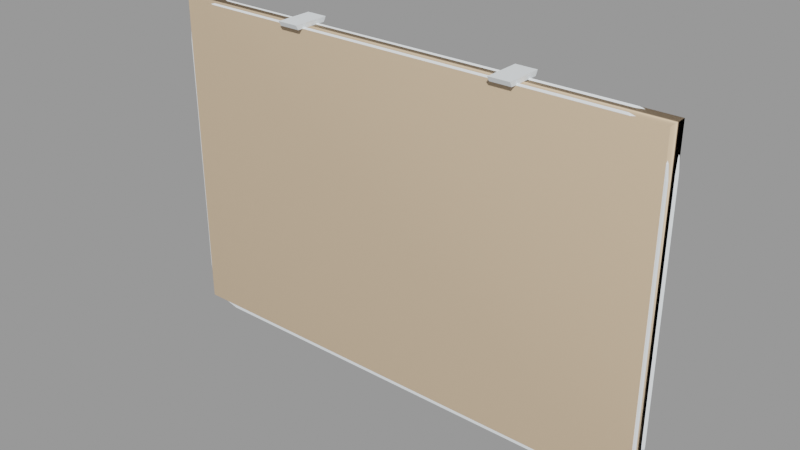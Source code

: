 # Source: door_grate002_bottom.blend  (saved by Blender 2.92.15; exported with 4.5.12 LTS)
import bpy
from mathutils import Matrix  # noqa: F401  (used for matrix-valued properties, if any)

bpy.ops.wm.read_factory_settings(use_empty=True)
scene = bpy.context.scene
scene.name = 'door_grate002_bottom.qc'

# ---- collections
col_door_grate002_bottom = bpy.data.collections.new('door_grate002_bottom'); scene.collection.children.link(col_door_grate002_bottom)

# ---- materials (node trees are filled in below, after node groups)
mat_door_grate001_metalgrate = bpy.data.materials.new('door_grate001_metalgrate')
mat_door_grate001_metalgrate.use_transparent_shadow = False
mat_door_grate001_metalgrate.diffuse_color = (0.4069, 0.5919, 0.9172, 1.0)
mat_door_grate001 = bpy.data.materials.new('door_grate001')
mat_door_grate001.use_transparent_shadow = False
mat_door_grate001.diffuse_color = (0.8971, 0.9487, 0.9789, 1.0)
mat_phy = bpy.data.materials.new('  phy')
mat_phy.use_transparent_shadow = False
mat_phy.diffuse_color = (0.9046, 0.6711, 0.4533, 1.0)

# ---- material node trees

# ---- meshes
me_door_grate002_bottom_reference = bpy.data.meshes.new('door_grate002_bottom_reference')
me_door_grate002_bottom_reference.from_pydata([(-56.92, 1.419, 34.78), (-56.86, 1.462, -35.73), (-52.16, 1.42, 31.64), (-52.1, 1.46, -32.59), (56.25, 1.438, -35.63), (51.49, 1.437, -32.5), (56.19, 1.395, 34.88), (51.43, 1.397, 31.73), (-56.89, -1.264, 10.37), (56.23, 1.252, 10.47), (56.22, -1.288, 10.47), (-56.89, 1.276, 10.38), (-24.76, -4.544, 40.39), (-24.75, 4.493, 40.39), (-29.86, -4.543, 40.39), (-29.86, 4.494, 40.39), (29.33, -4.558, 40.45), (24.23, -4.557, 40.44), (29.33, -3.923, 39.3), (24.23, -3.922, 39.3), (24.23, 4.48, 40.45), (29.33, 4.479, 40.45), (24.23, 3.846, 39.3), (29.34, 3.846, 39.31), (-29.86, -3.909, 39.24), (-29.85, 3.86, 39.25), (-24.76, -3.909, 39.25), (56.86, -2.065, -39.17), (59.35, -2.086, -36.35), (56.9, -2.511, -38.91), (59.23, -2.512, -36.2), (60.72, -2.079, -33.1), (60.51, -2.514, -33.14), (52.23, -2.0, -40.39), (52.58, -2.509, -40.08), (61.0, -2.062, -29.95), (60.79, -2.515, -30.14), (-57.37, -2.04, -39.27), (-57.41, -2.486, -39.0), (-59.87, -2.061, -36.45), (-59.74, -2.487, -36.3), (-52.74, -1.977, -40.48), (-53.09, -2.487, -40.17), (-61.24, -2.053, -33.21), (-61.03, -2.488, -33.25), (-61.53, -2.036, -30.05), (-61.31, -2.49, -30.25), (-57.44, -2.087, 38.32), (-59.93, -2.104, 35.5), (-57.48, -2.532, 38.05), (-59.81, -2.531, 35.35), (-61.3, -2.094, 32.25), (-61.09, -2.529, 32.29), (-52.81, -2.025, 39.53), (-53.16, -2.534, 39.23), (-61.37, -2.528, 29.29), (-61.58, -2.074, 29.09), (-61.34, -2.508, 11.62), (-61.55, -2.053, 11.64), (56.79, -2.111, 38.41), (56.83, -2.557, 38.15), (59.29, -2.129, 35.6), (59.16, -2.556, 35.45), (52.16, -2.047, 39.62), (52.51, -2.557, 39.32), (60.66, -2.12, 32.35), (60.45, -2.555, 32.39), (60.95, -2.099, 29.2), (60.73, -2.553, 29.39), (60.76, -2.533, 11.72), (60.98, -2.079, 11.74), (-56.86, -2.491, -30.24), (-56.86, 2.537, -30.24), (-56.89, -2.508, 11.63), (-56.89, 2.52, 11.63), (-56.92, 2.499, 29.3), (-56.92, -2.528, 29.29), (56.77, 2.02, -39.11), (56.84, 2.517, -38.82), (59.27, 2.044, -36.29), (59.15, 2.515, -36.13), (60.63, 2.031, -33.05), (60.41, 2.514, -33.11), (52.12, 1.937, -40.3), (52.58, 2.518, -39.98), (60.91, 2.006, -29.89), (60.68, 2.512, -30.14), (-57.28, 2.045, -39.2), (-59.78, 2.069, -36.39), (-57.36, 2.541, -38.91), (-59.66, 2.54, -36.23), (-53.09, 2.541, -40.07), (-52.63, 1.96, -40.39), (-61.15, 2.057, -33.15), (-60.92, 2.539, -33.21), (-61.43, 2.031, -29.99), (-61.2, 2.538, -30.24), (-57.35, 1.999, 38.26), (-57.42, 2.495, 37.97), (-59.85, 2.025, 35.44), (-59.72, 2.497, 35.28), (-61.21, 2.016, 32.2), (-60.98, 2.499, 32.26), (-52.7, 1.913, 39.45), (-53.16, 2.494, 39.13), (-61.26, 2.5, 29.29), (-61.23, 2.52, 11.63), (-61.49, 1.993, 29.04), (-61.45, 2.013, 11.64), (-60.96, -1.291, 28.76), (-60.66, -1.293, 31.88), (-59.3, -1.295, 35.09), (-56.84, -1.296, 37.9), (-52.29, -1.298, 39.14), (51.64, -1.32, 39.23), (56.2, -1.32, 38.0), (58.66, -1.319, 35.19), (60.02, -1.318, 31.98), (60.33, -1.317, 28.86), (56.7, 1.974, 38.35), (59.2, 2.0, 35.54), (56.78, 2.471, 38.06), (59.08, 2.472, 35.38), (52.52, 2.471, 39.22), (52.05, 1.89, 39.54), (60.57, 1.991, 32.3), (60.35, 2.473, 32.36), (60.85, 1.968, 29.14), (60.63, 2.475, 29.39), (60.66, 2.495, 11.73), (60.88, 1.987, 11.74), (-24.75, 3.859, 39.25), (55.92, -2.513, -33.59), (55.92, 2.515, -33.59), (54.61, -2.512, -35.04), (54.61, 2.516, -35.04), (56.25, -2.514, -31.91), (56.25, 2.514, -31.9), (52.58, -2.512, -35.64), (52.58, 2.516, -35.63), (56.34, -2.515, -30.15), (56.34, 2.513, -30.15), (-53.1, -2.489, -35.73), (-53.1, 2.539, -35.73), (-56.44, -2.489, -33.69), (-55.13, -2.489, -35.14), (-56.44, 2.539, -33.68), (-55.13, 2.539, -35.14), (-56.77, -2.49, -32.0), (-56.77, 2.538, -32.0), (60.36, -1.297, 11.76), (60.38, -1.279, -29.61), (60.02, 1.389, 31.98), (60.33, 1.39, 28.86), (58.66, 1.388, 35.19), (56.2, 1.387, 38.0), (51.64, 1.387, 39.23), (-52.29, 1.41, 39.14), (-56.84, 1.411, 37.9), (-59.3, 1.413, 35.09), (-60.66, 1.414, 31.88), (-60.96, 1.416, 28.76), (56.28, -2.553, 29.39), (56.28, 2.475, 29.39), (56.31, -2.532, 11.72), (56.31, 2.495, 11.72), (-56.5, -2.53, 32.74), (-56.5, 2.498, 32.74), (-55.19, -2.531, 34.19), (-55.19, 2.497, 34.19), (-56.83, -2.529, 31.05), (-56.83, 2.499, 31.05), (-53.16, -2.532, 34.78), (-53.16, 2.496, 34.78), (52.52, 2.473, 34.88), (52.52, -2.554, 34.87), (-60.93, -1.271, 11.66), (-60.91, -1.254, -29.71), (55.86, -2.554, 32.83), (54.55, -2.555, 34.28), (55.86, 2.474, 32.83), (54.55, 2.473, 34.29), (56.19, -2.553, 31.15), (56.19, 2.474, 31.15), (56.24, -1.277, -15.41), (-56.87, -1.253, -15.5), (56.24, -1.276, -17.95), (-56.87, -1.252, -18.04), (56.24, 1.263, -15.41), (56.24, 1.264, -17.95), (-56.87, 1.287, -15.5), (-56.87, 1.288, -18.04), (56.22, -1.289, 13.01), (-56.89, -1.265, 12.91), (56.22, 1.251, 13.01), (-56.89, 1.275, 12.92), (-60.93, 1.436, 11.66), (-60.91, 1.453, -29.71), (60.38, 1.428, -29.61), (60.36, 1.41, 11.76), (-60.6, 1.455, -32.83), (-59.24, 1.456, -36.04), (-56.77, 1.457, -38.85), (-52.22, 1.457, -40.08), (51.71, 1.434, -39.99), (56.26, 1.433, -38.75), (58.72, 1.431, -35.94), (60.08, 1.429, -32.73), (-60.6, -1.253, -32.83), (-59.24, -1.251, -36.04), (-56.77, -1.25, -38.85), (-52.22, -1.251, -40.08), (51.71, -1.273, -39.99), (56.26, -1.274, -38.75), (58.72, -1.276, -35.95), (60.08, -1.278, -32.73)], [], [(0, 1, 2), (1, 3, 2), (1, 4, 3), (4, 5, 3), (4, 6, 5), (6, 7, 5), (6, 0, 7), (0, 2, 7), (2, 3, 7), (7, 3, 5), (8, 9, 10), (11, 9, 8), (12, 13, 14), (13, 15, 14), (16, 17, 18), (17, 19, 18), (20, 21, 22), (21, 23, 22), (16, 21, 17), (21, 20, 17), (21, 16, 23), (18, 23, 16), (19, 22, 18), (22, 23, 18), (17, 20, 19), (20, 22, 19), (14, 15, 24), (15, 25, 24), (12, 14, 26), (14, 24, 26), (27, 28, 29), (29, 28, 30), (31, 32, 28), (32, 30, 28), (33, 27, 34), (34, 27, 29), (35, 36, 31), (36, 32, 31), (37, 38, 39), (38, 40, 39), (41, 42, 37), (42, 38, 37), (42, 41, 34), (41, 33, 34), (43, 39, 44), (44, 39, 40), (45, 43, 46), (46, 43, 44), (47, 48, 49), (49, 48, 50), (51, 52, 48), (52, 50, 48), (53, 47, 54), (54, 47, 49), (55, 56, 57), (56, 58, 57), (57, 58, 45), (46, 57, 45), (56, 55, 51), (55, 52, 51), (59, 60, 61), (60, 62, 61), (63, 64, 59), (64, 60, 59), (64, 63, 54), (63, 53, 54), (65, 61, 66), (66, 61, 62), (67, 65, 68), (68, 65, 66), (68, 69, 67), (67, 69, 70), (70, 69, 35), (36, 35, 69), (71, 72, 73), (72, 74, 73), (74, 75, 73), (73, 75, 76), (77, 78, 79), (78, 80, 79), (81, 79, 82), (82, 79, 80), (83, 84, 77), (84, 78, 77), (85, 81, 86), (86, 81, 82), (87, 88, 89), (89, 88, 90), (91, 84, 92), (92, 84, 83), (92, 87, 91), (91, 87, 89), (93, 94, 88), (94, 90, 88), (95, 96, 93), (96, 94, 93), (97, 98, 99), (98, 100, 99), (101, 99, 102), (102, 99, 100), (103, 104, 97), (104, 98, 97), (105, 106, 107), (107, 106, 108), (108, 106, 95), (96, 95, 106), (109, 56, 110), (51, 110, 56), (110, 51, 111), (48, 111, 51), (48, 47, 111), (111, 47, 112), (47, 53, 112), (112, 53, 113), (53, 63, 113), (63, 114, 113), (115, 114, 63), (59, 115, 63), (116, 115, 59), (61, 116, 59), (61, 65, 116), (117, 116, 65), (65, 67, 117), (118, 117, 67), (107, 101, 105), (105, 101, 102), (119, 120, 121), (121, 120, 122), (123, 104, 124), (124, 104, 103), (124, 119, 123), (123, 119, 121), (125, 126, 120), (126, 122, 120), (127, 128, 125), (128, 126, 125), (128, 127, 129), (127, 130, 129), (129, 130, 85), (86, 129, 85), (13, 12, 131), (26, 131, 12), (24, 25, 26), (25, 131, 26), (15, 13, 25), (13, 131, 25), (132, 133, 134), (133, 135, 134), (136, 137, 132), (137, 133, 132), (134, 135, 138), (135, 139, 138), (140, 141, 136), (141, 137, 136), (138, 139, 142), (139, 143, 142), (144, 145, 146), (145, 147, 146), (148, 144, 149), (144, 146, 149), (145, 142, 147), (142, 143, 147), (71, 148, 72), (148, 149, 72), (67, 70, 118), (70, 150, 118), (70, 151, 150), (35, 151, 70), (127, 152, 153), (125, 152, 127), (125, 154, 152), (120, 154, 125), (120, 119, 154), (119, 155, 154), (119, 124, 155), (124, 156, 155), (124, 103, 156), (157, 156, 103), (103, 158, 157), (97, 158, 103), (97, 159, 158), (99, 159, 97), (99, 101, 159), (101, 160, 159), (101, 107, 160), (107, 161, 160), (162, 163, 164), (163, 165, 164), (165, 141, 164), (164, 141, 140), (166, 167, 168), (167, 169, 168), (170, 171, 166), (171, 167, 166), (168, 169, 172), (169, 173, 172), (76, 75, 170), (75, 171, 170), (173, 174, 172), (172, 174, 175), (56, 109, 58), (58, 109, 176), (58, 176, 177), (45, 58, 177), (178, 179, 180), (179, 181, 180), (182, 178, 183), (178, 180, 183), (179, 175, 181), (175, 174, 181), (162, 182, 163), (182, 183, 163), (184, 185, 186), (185, 187, 186), (188, 189, 190), (190, 189, 191), (184, 188, 185), (188, 190, 185), (191, 189, 187), (187, 189, 186), (192, 193, 10), (193, 8, 10), (194, 9, 195), (195, 9, 11), (192, 194, 193), (194, 195, 193), (109, 161, 176), (176, 161, 196), (176, 196, 197), (177, 176, 197), (151, 198, 150), (150, 198, 199), (150, 199, 153), (118, 150, 153), (107, 108, 161), (196, 161, 108), (197, 196, 108), (95, 197, 108), (161, 109, 160), (109, 110, 160), (160, 110, 159), (110, 111, 159), (159, 111, 158), (111, 112, 158), (158, 112, 157), (112, 113, 157), (113, 156, 157), (114, 156, 113), (156, 114, 115), (155, 156, 115), (155, 115, 116), (154, 155, 116), (154, 116, 117), (152, 154, 117), (152, 117, 118), (153, 152, 118), (85, 130, 198), (199, 198, 130), (153, 199, 130), (127, 153, 130), (95, 200, 197), (93, 200, 95), (93, 201, 200), (88, 201, 93), (88, 87, 201), (87, 202, 201), (87, 92, 202), (92, 203, 202), (92, 83, 203), (204, 203, 83), (83, 205, 204), (77, 205, 83), (77, 206, 205), (79, 206, 77), (79, 81, 206), (81, 207, 206), (81, 85, 207), (85, 198, 207), (197, 200, 177), (200, 208, 177), (200, 201, 208), (201, 209, 208), (201, 202, 209), (202, 210, 209), (202, 203, 210), (203, 211, 210), (211, 203, 204), (212, 211, 204), (213, 212, 204), (205, 213, 204), (214, 213, 205), (206, 214, 205), (207, 214, 206), (215, 214, 207), (151, 215, 207), (198, 151, 207), (82, 137, 86), (141, 86, 137), (86, 141, 165), (129, 86, 165), (128, 129, 165), (163, 128, 165), (163, 183, 128), (126, 128, 183), (183, 180, 126), (122, 126, 180), (180, 181, 122), (121, 122, 181), (181, 174, 121), (123, 121, 174), (123, 174, 104), (104, 174, 173), (169, 104, 173), (98, 104, 169), (98, 169, 100), (167, 100, 169), (100, 167, 102), (171, 102, 167), (102, 171, 105), (75, 105, 171), (105, 75, 106), (106, 75, 74), (72, 106, 74), (96, 106, 72), (72, 149, 96), (94, 96, 149), (149, 146, 94), (90, 94, 146), (146, 147, 90), (89, 90, 147), (147, 143, 89), (91, 89, 143), (91, 143, 84), (84, 143, 139), (135, 84, 139), (78, 84, 135), (78, 135, 80), (133, 80, 135), (80, 133, 82), (137, 82, 133), (177, 208, 45), (43, 45, 208), (208, 209, 43), (39, 43, 209), (39, 209, 37), (209, 210, 37), (37, 210, 41), (210, 211, 41), (41, 211, 212), (33, 41, 212), (213, 33, 212), (27, 33, 213), (214, 27, 213), (28, 27, 214), (28, 214, 31), (215, 31, 214), (31, 215, 35), (151, 35, 215), (57, 71, 73), (46, 71, 57), (46, 148, 71), (44, 148, 46), (44, 144, 148), (40, 144, 44), (40, 145, 144), (38, 145, 40), (38, 42, 145), (42, 142, 145), (42, 34, 142), (142, 34, 138), (34, 29, 138), (29, 134, 138), (29, 30, 134), (30, 132, 134), (30, 32, 132), (32, 136, 132), (32, 36, 136), (36, 140, 136), (140, 36, 164), (36, 69, 164), (69, 68, 164), (68, 162, 164), (68, 182, 162), (66, 182, 68), (66, 178, 182), (62, 178, 66), (62, 179, 178), (60, 179, 62), (60, 64, 179), (64, 175, 179), (64, 54, 175), (175, 54, 172), (54, 49, 172), (49, 168, 172), (49, 50, 168), (50, 166, 168), (50, 52, 166), (52, 170, 166), (52, 55, 170), (55, 76, 170), (55, 57, 76), (76, 57, 73)])
me_door_grate002_bottom_reference.polygons.foreach_set('use_smooth', [True] * 402)
me_door_grate002_bottom_reference.polygons.foreach_set('material_index', [0, 0, 0, 0, 0, 0, 0, 0, 0, 0, 1, 1, 1, 1, 1, 1, 1, 1, 1, 1, 1, 1, 1, 1, 1, 1, 1, 1, 1, 1, 1, 1, 1, 1, 1, 1, 1, 1, 1, 1, 1, 1, 1, 1, 1, 1, 1, 1, 1, 1, 1, 1, 1, 1, 1, 1, 1, 1, 1, 1, 1, 1, 1, 1, 1, 1, 1, 1, 1, 1, 1, 1, 1, 1, 1, 1, 1, 1, 1, 1, 1, 1, 1, 1, 1, 1, 1, 1, 1, 1, 1, 1, 1, 1, 1, 1, 1, 1, 1, 1, 1, 1, 1, 1, 1, 1, 1, 1, 1, 1, 1, 1, 1, 1, 1, 1, 1, 1, 1, 1, 1, 1, 1, 1, 1, 1, 1, 1, 1, 1, 1, 1, 1, 1, 1, 1, 1, 1, 1, 1, 1, 1, 1, 1, 1, 1, 1, 1, 1, 1, 1, 1, 1, 1, 1, 1, 1, 1, 1, 1, 1, 1, 1, 1, 1, 1, 1, 1, 1, 1, 1, 1, 1, 1, 1, 1, 1, 1, 1, 1, 1, 1, 1, 1, 1, 1, 1, 1, 1, 1, 1, 1, 1, 1, 1, 1, 1, 1, 1, 1, 1, 1, 1, 1, 1, 1, 1, 1, 1, 1, 1, 1, 1, 1, 1, 1, 1, 1, 1, 1, 1, 1, 1, 1, 1, 1, 1, 1, 1, 1, 1, 1, 1, 1, 1, 1, 1, 1, 1, 1, 1, 1, 1, 1, 1, 1, 1, 1, 1, 1, 1, 1, 1, 1, 1, 1, 1, 1, 1, 1, 1, 1, 1, 1, 1, 1, 1, 1, 1, 1, 1, 1, 1, 1, 1, 1, 1, 1, 1, 1, 1, 1, 1, 1, 1, 1, 1, 1, 1, 1, 1, 1, 1, 1, 1, 1, 1, 1, 1, 1, 1, 1, 1, 1, 1, 1, 1, 1, 1, 1, 1, 1, 1, 1, 1, 1, 1, 1, 1, 1, 1, 1, 1, 1, 1, 1, 1, 1, 1, 1, 1, 1, 1, 1, 1, 1, 1, 1, 1, 1, 1, 1, 1, 1, 1, 1, 1, 1, 1, 1, 1, 1, 1, 1, 1, 1, 1, 1, 1, 1, 1, 1, 1, 1, 1, 1, 1, 1, 1, 1, 1, 1, 1, 1, 1, 1, 1, 1, 1, 1, 1, 1, 1, 1, 1, 1, 1, 1, 1, 1, 1, 1, 1, 1, 1, 1, 1, 1, 1, 1, 1, 1])
_k = set([(8, 10), (9, 11), (9, 195), (12, 13), (12, 14), (12, 26), (13, 15), (13, 131), (14, 15), (14, 24), (15, 25), (16, 17), (16, 18), (16, 21), (17, 19), (17, 20), (18, 19), (18, 23), (19, 22), (20, 21), (20, 22), (21, 23), (22, 23), (24, 25), (24, 26), (25, 131), (26, 131), (27, 28), (27, 29), (27, 33), (28, 30), (28, 31), (29, 30), (29, 34), (30, 32), (31, 32), (31, 35), (32, 36), (33, 34), (33, 41), (34, 42), (35, 36), (35, 70), (36, 69), (37, 38), (37, 39), (37, 41), (38, 40), (38, 42), (39, 40), (39, 43), (40, 44), (41, 42), (43, 44), (43, 45), (44, 46), (45, 46), (45, 58), (46, 57), (47, 48), (47, 49), (47, 53), (48, 50), (48, 51), (49, 50), (49, 54), (50, 52), (51, 52), (51, 56), (52, 55), (53, 54), (53, 63), (54, 64), (55, 56), (55, 57), (56, 58), (59, 60), (59, 61), (59, 63), (60, 62), (60, 64), (61, 62), (61, 65), (62, 66), (63, 64), (65, 66), (65, 67), (66, 68), (67, 68), (67, 70), (68, 69), (71, 72), (71, 73), (71, 148), (72, 74), (72, 149), (73, 76), (74, 75), (75, 171), (76, 170), (77, 78), (77, 79), (77, 83), (78, 80), (78, 84), (79, 80), (79, 81), (80, 82), (81, 82), (81, 85), (82, 86), (83, 84), (83, 92), (84, 91), (85, 86), (85, 130), (86, 129), (87, 88), (87, 89), (87, 92), (88, 90), (88, 93), (89, 90), (89, 91), (90, 94), (91, 92), (93, 94), (93, 95), (94, 96), (95, 96), (95, 108), (96, 106), (97, 98), (97, 99), (97, 103), (98, 100), (98, 104), (99, 100), (99, 101), (100, 102), (101, 102), (101, 107), (102, 105), (103, 104), (103, 124), (104, 123), (105, 106), (105, 107), (107, 108), (109, 110), (109, 176), (110, 111), (111, 112), (112, 113), (113, 114), (114, 115), (115, 116), (116, 117), (117, 118), (118, 150), (119, 120), (119, 121), (119, 124), (120, 122), (120, 125), (121, 122), (121, 123), (122, 126), (123, 124), (125, 126), (125, 127), (126, 128), (127, 128), (127, 130), (128, 129), (132, 133), (132, 134), (132, 136), (133, 135), (133, 137), (134, 135), (134, 138), (135, 139), (136, 137), (136, 140), (137, 141), (138, 139), (138, 142), (139, 143), (140, 164), (141, 165), (142, 143), (142, 145), (143, 147), (144, 145), (144, 146), (144, 148), (145, 147), (146, 147), (146, 149), (148, 149), (150, 151), (151, 215), (152, 153), (152, 154), (153, 199), (154, 155), (155, 156), (156, 157), (157, 158), (158, 159), (159, 160), (160, 161), (161, 196), (162, 163), (162, 164), (162, 182), (163, 165), (163, 183), (166, 167), (166, 168), (166, 170), (167, 169), (167, 171), (168, 169), (168, 172), (169, 173), (170, 171), (172, 173), (172, 175), (173, 174), (174, 175), (174, 181), (175, 179), (176, 177), (177, 208), (178, 179), (178, 180), (178, 182), (179, 181), (180, 181), (180, 183), (182, 183), (184, 185), (185, 188), (186, 187), (188, 190), (189, 190), (189, 191), (192, 193), (193, 194), (194, 195), (196, 197), (197, 200), (198, 199), (198, 207), (200, 201), (201, 202), (202, 203), (203, 204), (204, 205), (205, 206), (206, 207), (208, 209), (209, 210), (210, 211), (211, 212), (212, 213), (213, 214), (214, 215)])
me_door_grate002_bottom_reference.attributes.new('sharp_edge', 'BOOLEAN', 'EDGE').data.foreach_set('value', [ (min(e.vertices), max(e.vertices)) in _k for e in me_door_grate002_bottom_reference.edges])
_uv = me_door_grate002_bottom_reference.uv_layers.new(name='UVMap')
_uv.uv.foreach_set('vector', [-1.29, 1.68, -1.29, -0.6805, -1.17, 1.599, -1.29, -0.6805, -1.17, -0.599, -1.17, 1.599, -1.29, -0.6805, 2.29, -0.6805, -1.17, -0.599, 2.29, -0.6805, 2.17, -0.599, -1.17, -0.599, 2.29, -0.6805, 2.29, 1.68, 2.17, -0.599, 2.29, 1.68, 2.17, 1.599, 2.17, -0.599, 2.29, 1.68, -1.29, 1.68, 2.17, 1.599, -1.29, 1.68, -1.17, 1.599, 2.17, 1.599, -1.17, 1.599, -1.17, -0.599, 2.17, 1.599, 2.17, 1.599, -1.17, -0.599, 2.17, -0.599, 0.8588, 0.5566, 0.1208, 0.5973, 0.1208, 0.5566, 0.8588, 0.5973, 0.1208, 0.5973, 0.8588, 0.5566, 0.7899, 0.6995, 0.8158, 0.6995, 0.7899, 0.7102, 0.8158, 0.6995, 0.8158, 0.7102, 0.7899, 0.7102, 0.6825, 0.6674, 0.7083, 0.6674, 0.6825, 0.6781, 0.7083, 0.6674, 0.7083, 0.6781, 0.6825, 0.6781, 0.7342, 0.6674, 0.7601, 0.6674, 0.7342, 0.6781, 0.7601, 0.6674, 0.7601, 0.6781, 0.7342, 0.6781, 0.7083, 0.6995, 0.7342, 0.6995, 0.7083, 0.7102, 0.7342, 0.6995, 0.7342, 0.7102, 0.7083, 0.7102, 0.7342, 0.6995, 0.7083, 0.6995, 0.7342, 0.6888, 0.7083, 0.6888, 0.7342, 0.6888, 0.7083, 0.6995, 0.7083, 0.6781, 0.7342, 0.6781, 0.7083, 0.6888, 0.7342, 0.6781, 0.7342, 0.6888, 0.7083, 0.6888, 0.7083, 0.6674, 0.7342, 0.6674, 0.7083, 0.6781, 0.7342, 0.6674, 0.7342, 0.6781, 0.7083, 0.6781, 0.7899, 0.6674, 0.8158, 0.6674, 0.7899, 0.6781, 0.8158, 0.6674, 0.8158, 0.6781, 0.7899, 0.6781, 0.7641, 0.6674, 0.7899, 0.6674, 0.7641, 0.6781, 0.7899, 0.6674, 0.7899, 0.6781, 0.7641, 0.6781, 0.04513, 0.9782, 0.02925, 0.9602, 0.04487, 0.9765, 0.04487, 0.9765, 0.02925, 0.9602, 0.03005, 0.9593, 0.02056, 0.9396, 0.02191, 0.9399, 0.02925, 0.9602, 0.02191, 0.9399, 0.03005, 0.9593, 0.02925, 0.9602, 0.07457, 0.9859, 0.04513, 0.9782, 0.07229, 0.9839, 0.07229, 0.9839, 0.04513, 0.9782, 0.04487, 0.9765, 0.01872, 0.9195, 0.02012, 0.9208, 0.02056, 0.9396, 0.02012, 0.9208, 0.02191, 0.9399, 0.02056, 0.9396, 0.9549, 0.9782, 0.9551, 0.9765, 0.9708, 0.9602, 0.9551, 0.9765, 0.97, 0.9593, 0.9708, 0.9602, 0.9254, 0.9859, 0.9277, 0.9839, 0.9549, 0.9782, 0.9277, 0.9839, 0.9551, 0.9765, 0.9549, 0.9782, 0.9277, 0.9839, 0.9254, 0.9859, 0.07229, 0.9839, 0.9254, 0.9859, 0.07457, 0.9859, 0.07229, 0.9839, 0.9794, 0.9396, 0.9708, 0.9602, 0.9781, 0.9399, 0.9781, 0.9399, 0.9708, 0.9602, 0.97, 0.9593, 0.9813, 0.9195, 0.9794, 0.9396, 0.9799, 0.9208, 0.9799, 0.9208, 0.9794, 0.9396, 0.9781, 0.9399, 0.9549, 0.3379, 0.9708, 0.3559, 0.9551, 0.3396, 0.9551, 0.3396, 0.9708, 0.3559, 0.97, 0.3568, 0.9794, 0.3765, 0.9781, 0.3762, 0.9708, 0.3559, 0.9781, 0.3762, 0.97, 0.3568, 0.9708, 0.3559, 0.9254, 0.3302, 0.9549, 0.3379, 0.9277, 0.3321, 0.9277, 0.3321, 0.9549, 0.3379, 0.9551, 0.3396, 0.9799, 0.3953, 0.9813, 0.3965, 0.9799, 0.6757, 0.9813, 0.3965, 0.9813, 0.6756, 0.9799, 0.6757, 0.9799, 0.6757, 0.9813, 0.6756, 0.9813, 0.9195, 0.9799, 0.9208, 0.9799, 0.6757, 0.9813, 0.9195, 0.9813, 0.3965, 0.9799, 0.3953, 0.9794, 0.3765, 0.9799, 0.3953, 0.9781, 0.3762, 0.9794, 0.3765, 0.04513, 0.3379, 0.04487, 0.3396, 0.02925, 0.3559, 0.04487, 0.3396, 0.03005, 0.3568, 0.02925, 0.3559, 0.07457, 0.3302, 0.07229, 0.3321, 0.04513, 0.3379, 0.07229, 0.3321, 0.04487, 0.3396, 0.04513, 0.3379, 0.07229, 0.3321, 0.07457, 0.3302, 0.9277, 0.3321, 0.07457, 0.3302, 0.9254, 0.3302, 0.9277, 0.3321, 0.02056, 0.3765, 0.02925, 0.3559, 0.02191, 0.3762, 0.02191, 0.3762, 0.02925, 0.3559, 0.03005, 0.3568, 0.01872, 0.3965, 0.02056, 0.3765, 0.02012, 0.3953, 0.02012, 0.3953, 0.02056, 0.3765, 0.02191, 0.3762, 0.02012, 0.3953, 0.02012, 0.6757, 0.01872, 0.3965, 0.01872, 0.3965, 0.02012, 0.6757, 0.01873, 0.6756, 0.01873, 0.6756, 0.02012, 0.6757, 0.01872, 0.9195, 0.02012, 0.9208, 0.01872, 0.9195, 0.02012, 0.6757, 0.6434, 0.7954, 0.6434, 0.8197, 0.3994, 0.7954, 0.6434, 0.8197, 0.3994, 0.8197, 0.3994, 0.7954, 0.3994, 0.8197, 0.1203, 0.8197, 0.3994, 0.7954, 0.3994, 0.7954, 0.1203, 0.8197, 0.1203, 0.7954, 0.9543, 0.9784, 0.9548, 0.9766, 0.9701, 0.9607, 0.9548, 0.9766, 0.9693, 0.9597, 0.9701, 0.9607, 0.9786, 0.9402, 0.9701, 0.9607, 0.9772, 0.9406, 0.9772, 0.9406, 0.9701, 0.9607, 0.9693, 0.9597, 0.925, 0.9859, 0.9279, 0.9839, 0.9543, 0.9784, 0.9279, 0.9839, 0.9548, 0.9766, 0.9543, 0.9784, 0.9804, 0.9204, 0.9786, 0.9402, 0.979, 0.9219, 0.979, 0.9219, 0.9786, 0.9402, 0.9772, 0.9406, 0.04501, 0.9784, 0.02924, 0.9607, 0.04452, 0.9766, 0.04452, 0.9766, 0.02924, 0.9607, 0.03001, 0.9597, 0.07136, 0.9839, 0.9279, 0.9839, 0.0743, 0.9859, 0.0743, 0.9859, 0.9279, 0.9839, 0.925, 0.9859, 0.0743, 0.9859, 0.04501, 0.9784, 0.07136, 0.9839, 0.07136, 0.9839, 0.04501, 0.9784, 0.04452, 0.9766, 0.02066, 0.9402, 0.02206, 0.9406, 0.02924, 0.9607, 0.02206, 0.9406, 0.03001, 0.9597, 0.02924, 0.9607, 0.01889, 0.9204, 0.02031, 0.9219, 0.02066, 0.9402, 0.02031, 0.9219, 0.02206, 0.9406, 0.02066, 0.9402, 0.04501, 0.3374, 0.04452, 0.3392, 0.02924, 0.3551, 0.04452, 0.3392, 0.03001, 0.3561, 0.02924, 0.3551, 0.02066, 0.3755, 0.02924, 0.3551, 0.02206, 0.3751, 0.02206, 0.3751, 0.02924, 0.3551, 0.03001, 0.3561, 0.0743, 0.3298, 0.07136, 0.3319, 0.04501, 0.3374, 0.07136, 0.3319, 0.04452, 0.3392, 0.04501, 0.3374, 0.02031, 0.3938, 0.02031, 0.679, 0.01889, 0.3954, 0.01889, 0.3954, 0.02031, 0.679, 0.01889, 0.6789, 0.01889, 0.6789, 0.02031, 0.679, 0.01889, 0.9204, 0.02031, 0.9219, 0.01889, 0.9204, 0.02031, 0.679, 0.3977, 0.6658, 0.3982, 0.6608, 0.415, 0.6658, 0.4155, 0.6608, 0.415, 0.6658, 0.3982, 0.6608, 0.415, 0.6658, 0.4155, 0.6608, 0.4353, 0.6658, 0.4351, 0.6608, 0.4353, 0.6658, 0.4155, 0.6608, 0.4351, 0.6608, 0.4564, 0.6608, 0.4353, 0.6658, 0.4353, 0.6658, 0.4564, 0.6608, 0.4578, 0.6658, 0.4564, 0.6608, 0.4843, 0.6608, 0.4578, 0.6658, 0.4578, 0.6658, 0.4843, 0.6608, 0.487, 0.6658, 0.4843, 0.6608, 0.5662, 0.6608, 0.487, 0.6658, 0.5662, 0.6608, 0.5645, 0.6658, 0.487, 0.6658, 0.5913, 0.6658, 0.5645, 0.6658, 0.5662, 0.6608, 0.5922, 0.6608, 0.5913, 0.6658, 0.5662, 0.6608, 0.6129, 0.6658, 0.5913, 0.6658, 0.5922, 0.6608, 0.6127, 0.6608, 0.6129, 0.6658, 0.5922, 0.6608, 0.6127, 0.6608, 0.6315, 0.6608, 0.6129, 0.6658, 0.6326, 0.6658, 0.6129, 0.6658, 0.6315, 0.6608, 0.6315, 0.6608, 0.6486, 0.6608, 0.6326, 0.6658, 0.6495, 0.6658, 0.6326, 0.6658, 0.6486, 0.6608, 0.01889, 0.3954, 0.02066, 0.3755, 0.02031, 0.3938, 0.02031, 0.3938, 0.02066, 0.3755, 0.02206, 0.3751, 0.9543, 0.3374, 0.9701, 0.3551, 0.9548, 0.3392, 0.9548, 0.3392, 0.9701, 0.3551, 0.9693, 0.3561, 0.9279, 0.3319, 0.07136, 0.3319, 0.925, 0.3298, 0.925, 0.3298, 0.07136, 0.3319, 0.0743, 0.3298, 0.925, 0.3298, 0.9543, 0.3374, 0.9279, 0.3319, 0.9279, 0.3319, 0.9543, 0.3374, 0.9548, 0.3392, 0.9786, 0.3755, 0.9772, 0.3751, 0.9701, 0.3551, 0.9772, 0.3751, 0.9693, 0.3561, 0.9701, 0.3551, 0.9804, 0.3954, 0.979, 0.3938, 0.9786, 0.3755, 0.979, 0.3938, 0.9772, 0.3751, 0.9786, 0.3755, 0.979, 0.3938, 0.9804, 0.3954, 0.979, 0.679, 0.9804, 0.3954, 0.9804, 0.6789, 0.979, 0.679, 0.979, 0.679, 0.9804, 0.6789, 0.9804, 0.9204, 0.979, 0.9219, 0.979, 0.679, 0.9804, 0.9204, 0.8158, 0.6995, 0.7899, 0.6995, 0.8158, 0.6888, 0.7899, 0.6888, 0.8158, 0.6888, 0.7899, 0.6995, 0.7899, 0.6781, 0.8158, 0.6781, 0.7899, 0.6888, 0.8158, 0.6781, 0.8158, 0.6888, 0.7899, 0.6888, 0.8158, 0.6674, 0.8416, 0.6674, 0.8158, 0.6781, 0.8416, 0.6674, 0.8416, 0.6781, 0.8158, 0.6781, 0.1373, 0.7322, 0.1362, 0.7041, 0.147, 0.7322, 0.1362, 0.7041, 0.1459, 0.7041, 0.147, 0.7322, 0.1288, 0.7322, 0.1277, 0.7041, 0.1373, 0.7322, 0.1277, 0.7041, 0.1362, 0.7041, 0.1373, 0.7322, 0.147, 0.7322, 0.1459, 0.7041, 0.1575, 0.7322, 0.1459, 0.7041, 0.1564, 0.7041, 0.1575, 0.7322, 0.1201, 0.7306, 0.119, 0.7041, 0.1288, 0.7322, 0.119, 0.7041, 0.1277, 0.7041, 0.1288, 0.7322, 0.1575, 0.7322, 0.1564, 0.7041, 0.3479, 0.7322, 0.1564, 0.7041, 0.3468, 0.7041, 0.3479, 0.7322, 0.3681, 0.7322, 0.3584, 0.7322, 0.367, 0.7041, 0.3584, 0.7322, 0.3573, 0.7041, 0.367, 0.7041, 0.3766, 0.7322, 0.3681, 0.7322, 0.3755, 0.7041, 0.3681, 0.7322, 0.367, 0.7041, 0.3755, 0.7041, 0.3584, 0.7322, 0.3479, 0.7322, 0.3573, 0.7041, 0.3479, 0.7322, 0.3468, 0.7041, 0.3573, 0.7041, 0.3853, 0.7322, 0.3766, 0.7322, 0.3842, 0.7041, 0.3766, 0.7322, 0.3755, 0.7041, 0.3842, 0.7041, 0.122, 0.8813, 0.3993, 0.8812, 0.1237, 0.8851, 0.3993, 0.8812, 0.3992, 0.8851, 0.1237, 0.8851, 0.3993, 0.8812, 0.64, 0.8851, 0.3992, 0.8851, 0.6417, 0.8813, 0.64, 0.8851, 0.3993, 0.8812, 0.6484, 0.6852, 0.6331, 0.6813, 0.6493, 0.6813, 0.6326, 0.6852, 0.6331, 0.6813, 0.6484, 0.6852, 0.6326, 0.6852, 0.6138, 0.6813, 0.6331, 0.6813, 0.6141, 0.6852, 0.6138, 0.6813, 0.6326, 0.6852, 0.6141, 0.6852, 0.5936, 0.6852, 0.6138, 0.6813, 0.5936, 0.6852, 0.5922, 0.6813, 0.6138, 0.6813, 0.5936, 0.6852, 0.5663, 0.6852, 0.5922, 0.6813, 0.5663, 0.6852, 0.5642, 0.6813, 0.5922, 0.6813, 0.5663, 0.6852, 0.4861, 0.6852, 0.5642, 0.6813, 0.4881, 0.6813, 0.5642, 0.6813, 0.4861, 0.6852, 0.4861, 0.6852, 0.4584, 0.6813, 0.4881, 0.6813, 0.4574, 0.6855, 0.4584, 0.6813, 0.4861, 0.6852, 0.4574, 0.6855, 0.4358, 0.6813, 0.4584, 0.6813, 0.4359, 0.6856, 0.4358, 0.6813, 0.4574, 0.6855, 0.4359, 0.6856, 0.4167, 0.6863, 0.4358, 0.6813, 0.4167, 0.6863, 0.4158, 0.6822, 0.4358, 0.6813, 0.4167, 0.6863, 0.4001, 0.6865, 0.4158, 0.6822, 0.4001, 0.6865, 0.399, 0.6828, 0.4158, 0.6822, 0.1203, 0.8531, 0.1203, 0.8288, 0.3994, 0.8531, 0.1203, 0.8288, 0.3994, 0.8288, 0.3994, 0.8531, 0.3994, 0.8288, 0.6434, 0.8288, 0.3994, 0.8531, 0.3994, 0.8531, 0.6434, 0.8288, 0.6434, 0.8531, 0.367, 0.6723, 0.3681, 0.7005, 0.3573, 0.6723, 0.3681, 0.7005, 0.3584, 0.7005, 0.3573, 0.6723, 0.3755, 0.6723, 0.3766, 0.7005, 0.367, 0.6723, 0.3766, 0.7005, 0.3681, 0.7005, 0.367, 0.6723, 0.3573, 0.6723, 0.3584, 0.7005, 0.3468, 0.6723, 0.3584, 0.7005, 0.3479, 0.7005, 0.3468, 0.6723, 0.3842, 0.6723, 0.3853, 0.7005, 0.3755, 0.6723, 0.3853, 0.7005, 0.3766, 0.7005, 0.3755, 0.6723, 0.3479, 0.7005, 0.1575, 0.7005, 0.3468, 0.6723, 0.3468, 0.6723, 0.1575, 0.7005, 0.1564, 0.6723, 0.122, 0.7672, 0.1237, 0.7634, 0.3993, 0.7672, 0.3993, 0.7672, 0.1237, 0.7634, 0.3992, 0.7634, 0.3993, 0.7672, 0.3992, 0.7634, 0.64, 0.7634, 0.6417, 0.7672, 0.3993, 0.7672, 0.64, 0.7634, 0.1362, 0.6723, 0.1459, 0.6723, 0.1373, 0.7005, 0.1459, 0.6723, 0.147, 0.7005, 0.1373, 0.7005, 0.1277, 0.6723, 0.1362, 0.6723, 0.1288, 0.7005, 0.1362, 0.6723, 0.1373, 0.7005, 0.1288, 0.7005, 0.1459, 0.6723, 0.1564, 0.6723, 0.147, 0.7005, 0.1564, 0.6723, 0.1575, 0.7005, 0.147, 0.7005, 0.119, 0.6723, 0.1277, 0.6723, 0.1201, 0.7005, 0.1277, 0.6723, 0.1288, 0.7005, 0.1201, 0.7005, 0.1208, 0.6226, 0.8588, 0.6226, 0.1208, 0.609, 0.8588, 0.6226, 0.8588, 0.609, 0.1208, 0.609, 0.1208, 0.6362, 0.1208, 0.6498, 0.8588, 0.6362, 0.8588, 0.6362, 0.1208, 0.6498, 0.8588, 0.6498, 0.1208, 0.6226, 0.1208, 0.6362, 0.8588, 0.6226, 0.1208, 0.6362, 0.8588, 0.6362, 0.8588, 0.6226, 0.8588, 0.6498, 0.1208, 0.6498, 0.8588, 0.609, 0.8588, 0.609, 0.1208, 0.6498, 0.1208, 0.609, 0.1208, 0.5701, 0.8588, 0.5701, 0.1208, 0.5566, 0.8588, 0.5701, 0.8588, 0.5566, 0.1208, 0.5566, 0.1208, 0.5837, 0.1208, 0.5973, 0.8588, 0.5837, 0.8588, 0.5837, 0.1208, 0.5973, 0.8588, 0.5973, 0.1208, 0.5701, 0.1208, 0.5837, 0.8588, 0.5701, 0.1208, 0.5837, 0.8588, 0.5837, 0.8588, 0.5701, 0.1237, 0.7634, 0.1237, 0.7503, 0.3992, 0.7634, 0.3992, 0.7634, 0.1237, 0.7503, 0.3992, 0.7503, 0.3992, 0.7634, 0.3992, 0.7503, 0.64, 0.7503, 0.64, 0.7634, 0.3992, 0.7634, 0.64, 0.7503, 0.64, 0.8851, 0.64, 0.8982, 0.3992, 0.8851, 0.3992, 0.8851, 0.64, 0.8982, 0.3992, 0.8982, 0.3992, 0.8851, 0.3992, 0.8982, 0.1237, 0.8982, 0.1237, 0.8851, 0.3992, 0.8851, 0.1237, 0.8982, 0.122, 0.7468, 0.3993, 0.7468, 0.1237, 0.7503, 0.3992, 0.7503, 0.1237, 0.7503, 0.3993, 0.7468, 0.64, 0.7503, 0.3992, 0.7503, 0.3993, 0.7468, 0.6417, 0.7468, 0.64, 0.7503, 0.3993, 0.7468, 0.399, 0.6828, 0.3977, 0.6658, 0.4158, 0.6822, 0.3977, 0.6658, 0.415, 0.6658, 0.4158, 0.6822, 0.4158, 0.6822, 0.415, 0.6658, 0.4358, 0.6813, 0.415, 0.6658, 0.4353, 0.6658, 0.4358, 0.6813, 0.4358, 0.6813, 0.4353, 0.6658, 0.4584, 0.6813, 0.4353, 0.6658, 0.4578, 0.6658, 0.4584, 0.6813, 0.4584, 0.6813, 0.4578, 0.6658, 0.4881, 0.6813, 0.4578, 0.6658, 0.487, 0.6658, 0.4881, 0.6813, 0.487, 0.6658, 0.5642, 0.6813, 0.4881, 0.6813, 0.5645, 0.6658, 0.5642, 0.6813, 0.487, 0.6658, 0.5642, 0.6813, 0.5645, 0.6658, 0.5913, 0.6658, 0.5922, 0.6813, 0.5642, 0.6813, 0.5913, 0.6658, 0.5922, 0.6813, 0.5913, 0.6658, 0.6129, 0.6658, 0.6138, 0.6813, 0.5922, 0.6813, 0.6129, 0.6658, 0.6138, 0.6813, 0.6129, 0.6658, 0.6326, 0.6658, 0.6331, 0.6813, 0.6138, 0.6813, 0.6326, 0.6658, 0.6331, 0.6813, 0.6326, 0.6658, 0.6495, 0.6658, 0.6493, 0.6813, 0.6331, 0.6813, 0.6495, 0.6658, 0.6417, 0.9017, 0.3993, 0.9017, 0.64, 0.8982, 0.3992, 0.8982, 0.64, 0.8982, 0.3993, 0.9017, 0.1237, 0.8982, 0.3992, 0.8982, 0.3993, 0.9017, 0.122, 0.9017, 0.1237, 0.8982, 0.3993, 0.9017, 0.6458, 0.7279, 0.6305, 0.7233, 0.6466, 0.7233, 0.6301, 0.7279, 0.6305, 0.7233, 0.6458, 0.7279, 0.6301, 0.7279, 0.6113, 0.7233, 0.6305, 0.7233, 0.6117, 0.7279, 0.6113, 0.7233, 0.6301, 0.7279, 0.6117, 0.7279, 0.5932, 0.7279, 0.6113, 0.7233, 0.5932, 0.7279, 0.5918, 0.7233, 0.6113, 0.7233, 0.5932, 0.7279, 0.5659, 0.7279, 0.5918, 0.7233, 0.5659, 0.7279, 0.5637, 0.7233, 0.5918, 0.7233, 0.5659, 0.7279, 0.4853, 0.7279, 0.5637, 0.7233, 0.4876, 0.7233, 0.5637, 0.7233, 0.4853, 0.7279, 0.4853, 0.7279, 0.4576, 0.7233, 0.4876, 0.7233, 0.4563, 0.7279, 0.4576, 0.7233, 0.4853, 0.7279, 0.4563, 0.7279, 0.435, 0.7233, 0.4576, 0.7233, 0.4348, 0.7279, 0.435, 0.7233, 0.4563, 0.7279, 0.4348, 0.7279, 0.4155, 0.7279, 0.435, 0.7233, 0.4155, 0.7279, 0.4149, 0.7233, 0.435, 0.7233, 0.4155, 0.7279, 0.399, 0.7279, 0.4149, 0.7233, 0.399, 0.7279, 0.398, 0.7233, 0.4149, 0.7233, 0.6466, 0.7233, 0.6305, 0.7233, 0.6464, 0.7068, 0.6305, 0.7233, 0.6297, 0.7068, 0.6464, 0.7068, 0.6305, 0.7233, 0.6113, 0.7233, 0.6297, 0.7068, 0.6113, 0.7233, 0.6102, 0.7068, 0.6297, 0.7068, 0.6113, 0.7233, 0.5918, 0.7233, 0.6102, 0.7068, 0.5918, 0.7233, 0.5907, 0.7068, 0.6102, 0.7068, 0.5918, 0.7233, 0.5637, 0.7233, 0.5907, 0.7068, 0.5637, 0.7233, 0.5639, 0.7068, 0.5907, 0.7068, 0.5639, 0.7068, 0.5637, 0.7233, 0.4876, 0.7233, 0.4871, 0.7068, 0.5639, 0.7068, 0.4876, 0.7233, 0.4579, 0.7068, 0.4871, 0.7068, 0.4876, 0.7233, 0.4576, 0.7233, 0.4579, 0.7068, 0.4876, 0.7233, 0.4353, 0.7068, 0.4579, 0.7068, 0.4576, 0.7233, 0.435, 0.7233, 0.4353, 0.7068, 0.4576, 0.7233, 0.4149, 0.7233, 0.4353, 0.7068, 0.435, 0.7233, 0.4149, 0.7068, 0.4353, 0.7068, 0.4149, 0.7233, 0.3975, 0.7068, 0.4149, 0.7068, 0.4149, 0.7233, 0.398, 0.7233, 0.3975, 0.7068, 0.4149, 0.7233, 0.9772, 0.9406, 0.9511, 0.933, 0.979, 0.9219, 0.9516, 0.9219, 0.979, 0.9219, 0.9511, 0.933, 0.979, 0.9219, 0.9516, 0.9219, 0.9516, 0.679, 0.979, 0.679, 0.979, 0.9219, 0.9516, 0.679, 0.979, 0.3938, 0.979, 0.679, 0.9516, 0.679, 0.9516, 0.3938, 0.979, 0.3938, 0.9516, 0.679, 0.9516, 0.3938, 0.9511, 0.3828, 0.979, 0.3938, 0.9772, 0.3751, 0.979, 0.3938, 0.9511, 0.3828, 0.9511, 0.3828, 0.949, 0.3721, 0.9772, 0.3751, 0.9693, 0.3561, 0.9772, 0.3751, 0.949, 0.3721, 0.949, 0.3721, 0.9407, 0.363, 0.9693, 0.3561, 0.9548, 0.3392, 0.9693, 0.3561, 0.9407, 0.363, 0.9407, 0.363, 0.9279, 0.3593, 0.9548, 0.3392, 0.9279, 0.3319, 0.9548, 0.3392, 0.9279, 0.3593, 0.9279, 0.3319, 0.9279, 0.3593, 0.07136, 0.3319, 0.07136, 0.3319, 0.9279, 0.3593, 0.07136, 0.3593, 0.05858, 0.363, 0.07136, 0.3319, 0.07136, 0.3593, 0.04452, 0.3392, 0.07136, 0.3319, 0.05858, 0.363, 0.04452, 0.3392, 0.05858, 0.363, 0.03001, 0.3561, 0.05031, 0.3721, 0.03001, 0.3561, 0.05858, 0.363, 0.03001, 0.3561, 0.05031, 0.3721, 0.02206, 0.3751, 0.04823, 0.3828, 0.02206, 0.3751, 0.05031, 0.3721, 0.02206, 0.3751, 0.04823, 0.3828, 0.02031, 0.3938, 0.04767, 0.3938, 0.02031, 0.3938, 0.04823, 0.3828, 0.02031, 0.3938, 0.04767, 0.3938, 0.02031, 0.679, 0.02031, 0.679, 0.04767, 0.3938, 0.04767, 0.679, 0.04767, 0.9219, 0.02031, 0.679, 0.04767, 0.679, 0.02031, 0.9219, 0.02031, 0.679, 0.04767, 0.9219, 0.04767, 0.9219, 0.04823, 0.933, 0.02031, 0.9219, 0.02206, 0.9406, 0.02031, 0.9219, 0.04823, 0.933, 0.04823, 0.933, 0.05031, 0.9436, 0.02206, 0.9406, 0.03001, 0.9597, 0.02206, 0.9406, 0.05031, 0.9436, 0.05031, 0.9436, 0.05858, 0.9528, 0.03001, 0.9597, 0.04452, 0.9766, 0.03001, 0.9597, 0.05858, 0.9528, 0.05858, 0.9528, 0.07136, 0.9565, 0.04452, 0.9766, 0.07136, 0.9839, 0.04452, 0.9766, 0.07136, 0.9565, 0.07136, 0.9839, 0.07136, 0.9565, 0.9279, 0.9839, 0.9279, 0.9839, 0.07136, 0.9565, 0.9279, 0.9565, 0.9407, 0.9528, 0.9279, 0.9839, 0.9279, 0.9565, 0.9548, 0.9766, 0.9279, 0.9839, 0.9407, 0.9528, 0.9548, 0.9766, 0.9407, 0.9528, 0.9693, 0.9597, 0.949, 0.9436, 0.9693, 0.9597, 0.9407, 0.9528, 0.9693, 0.9597, 0.949, 0.9436, 0.9772, 0.9406, 0.9511, 0.933, 0.9772, 0.9406, 0.949, 0.9436, 0.6464, 0.7068, 0.6297, 0.7068, 0.6454, 0.7021, 0.6288, 0.7021, 0.6454, 0.7021, 0.6297, 0.7068, 0.6297, 0.7068, 0.6102, 0.7068, 0.6288, 0.7021, 0.6099, 0.7021, 0.6288, 0.7021, 0.6102, 0.7068, 0.6099, 0.7021, 0.6102, 0.7068, 0.5916, 0.7021, 0.6102, 0.7068, 0.5907, 0.7068, 0.5916, 0.7021, 0.5916, 0.7021, 0.5907, 0.7068, 0.5656, 0.7021, 0.5907, 0.7068, 0.5639, 0.7068, 0.5656, 0.7021, 0.5656, 0.7021, 0.5639, 0.7068, 0.4871, 0.7068, 0.4846, 0.7021, 0.5656, 0.7021, 0.4871, 0.7068, 0.4579, 0.7068, 0.4846, 0.7021, 0.4871, 0.7068, 0.4567, 0.7021, 0.4846, 0.7021, 0.4579, 0.7068, 0.4353, 0.7068, 0.4567, 0.7021, 0.4579, 0.7068, 0.4353, 0.7021, 0.4567, 0.7021, 0.4353, 0.7068, 0.4353, 0.7021, 0.4353, 0.7068, 0.4156, 0.7021, 0.4149, 0.7068, 0.4156, 0.7021, 0.4353, 0.7068, 0.4156, 0.7021, 0.4149, 0.7068, 0.3983, 0.7021, 0.3975, 0.7068, 0.3983, 0.7021, 0.4149, 0.7068, 0.9799, 0.6757, 0.9516, 0.9208, 0.9516, 0.6757, 0.9799, 0.9208, 0.9516, 0.9208, 0.9799, 0.6757, 0.9799, 0.9208, 0.9511, 0.932, 0.9516, 0.9208, 0.9781, 0.9399, 0.9511, 0.932, 0.9799, 0.9208, 0.9781, 0.9399, 0.9489, 0.9427, 0.9511, 0.932, 0.97, 0.9593, 0.9489, 0.9427, 0.9781, 0.9399, 0.97, 0.9593, 0.9406, 0.9519, 0.9489, 0.9427, 0.9551, 0.9765, 0.9406, 0.9519, 0.97, 0.9593, 0.9551, 0.9765, 0.9277, 0.9839, 0.9406, 0.9519, 0.9277, 0.9839, 0.9277, 0.9557, 0.9406, 0.9519, 0.9277, 0.9839, 0.07229, 0.9839, 0.9277, 0.9557, 0.9277, 0.9557, 0.07229, 0.9839, 0.07229, 0.9557, 0.07229, 0.9839, 0.04487, 0.9765, 0.07229, 0.9557, 0.04487, 0.9765, 0.0594, 0.9519, 0.07229, 0.9557, 0.04487, 0.9765, 0.03005, 0.9593, 0.0594, 0.9519, 0.03005, 0.9593, 0.05105, 0.9427, 0.0594, 0.9519, 0.03005, 0.9593, 0.02191, 0.9399, 0.05105, 0.9427, 0.02191, 0.9399, 0.04895, 0.932, 0.05105, 0.9427, 0.02191, 0.9399, 0.02012, 0.9208, 0.04895, 0.932, 0.02012, 0.9208, 0.04839, 0.9208, 0.04895, 0.932, 0.04839, 0.9208, 0.02012, 0.9208, 0.04839, 0.6757, 0.02012, 0.9208, 0.02012, 0.6757, 0.04839, 0.6757, 0.02012, 0.6757, 0.02012, 0.3953, 0.04839, 0.6757, 0.02012, 0.3953, 0.04839, 0.3953, 0.04839, 0.6757, 0.02012, 0.3953, 0.04895, 0.3841, 0.04839, 0.3953, 0.02191, 0.3762, 0.04895, 0.3841, 0.02012, 0.3953, 0.02191, 0.3762, 0.05105, 0.3734, 0.04895, 0.3841, 0.03005, 0.3568, 0.05105, 0.3734, 0.02191, 0.3762, 0.03005, 0.3568, 0.0594, 0.3642, 0.05105, 0.3734, 0.04487, 0.3396, 0.0594, 0.3642, 0.03005, 0.3568, 0.04487, 0.3396, 0.07229, 0.3321, 0.0594, 0.3642, 0.07229, 0.3321, 0.07229, 0.3604, 0.0594, 0.3642, 0.07229, 0.3321, 0.9277, 0.3321, 0.07229, 0.3604, 0.07229, 0.3604, 0.9277, 0.3321, 0.9277, 0.3604, 0.9277, 0.3321, 0.9551, 0.3396, 0.9277, 0.3604, 0.9551, 0.3396, 0.9406, 0.3642, 0.9277, 0.3604, 0.9551, 0.3396, 0.97, 0.3568, 0.9406, 0.3642, 0.97, 0.3568, 0.9489, 0.3734, 0.9406, 0.3642, 0.97, 0.3568, 0.9781, 0.3762, 0.9489, 0.3734, 0.9781, 0.3762, 0.9511, 0.3841, 0.9489, 0.3734, 0.9781, 0.3762, 0.9799, 0.3953, 0.9511, 0.3841, 0.9799, 0.3953, 0.9516, 0.3953, 0.9511, 0.3841, 0.9799, 0.3953, 0.9799, 0.6757, 0.9516, 0.3953, 0.9516, 0.3953, 0.9799, 0.6757, 0.9516, 0.6757])
me_door_grate002_bottom_reference.materials.append(mat_door_grate001_metalgrate)
me_door_grate002_bottom_reference.materials.append(mat_door_grate001)
me_door_grate002_bottom_reference.use_remesh_fix_poles = True
me_door_grate002_bottom_reference.use_remesh_preserve_attributes = False
me_door_grate002_bottom_reference.use_mirror_vertex_groups = False
me_door_grate002_bottom_reference.update()
me_door_grate002_bottom_reference.normals_split_custom_set([tuple(v) for v in zip(*[iter([-0.0002489, -1.0, -0.0005776, -0.0001265, -1.0, -0.0005378, -0.0002318, -1.0, -0.0005811, -0.0001265, -1.0, -0.0005378, -0.0001616, -1.0, -0.0005308, -0.0002318, -1.0, -0.0005811, -0.0001265, -1.0, -0.0005378, -0.000249, -1.0, -0.0005775, -0.0001616, -1.0, -0.0005308, -0.000249, -1.0, -0.0005775, -0.0002319, -1.0, -0.000581, -0.0001616, -1.0, -0.0005308, -0.000249, -1.0, -0.0005775, -0.0001264, -1.0, -0.0005378, -0.0002319, -1.0, -0.000581, -0.0001264, -1.0, -0.0005378, -0.0001615, -1.0, -0.0005307, -0.0002319, -1.0, -0.000581, -0.0001264, -1.0, -0.0005378, -0.0002489, -1.0, -0.0005776, -0.0001615, -1.0, -0.0005307, -0.0002489, -1.0, -0.0005776, -0.0002318, -1.0, -0.0005811, -0.0001615, -1.0, -0.0005307, -0.0002318, -1.0, -0.0005811, -0.0001616, -1.0, -0.0005308, -0.0001615, -1.0, -0.0005307, -0.0001615, -1.0, -0.0005307, -0.0001616, -1.0, -0.0005308, -0.0002319, -1.0, -0.000581, 0.0008469, 0.000474, -1.0, 0.0008475, 0.0004452, -1.0, 0.0008475, 0.0004448, -1.0, 0.0008469, 0.0004744, -1.0, 0.0008475, 0.0004452, -1.0, 0.0008469, 0.000474, -1.0, -0.0006726, -0.000457, 1.0, -0.0006726, -0.0004567, 1.0, -0.0006726, -0.0004569, 1.0, -0.0006726, -0.0004567, 1.0, -0.0006726, -0.0004566, 1.0, -0.0006726, -0.0004569, 1.0, 0.0001803, -0.874, -0.4859, 0.0001782, -0.874, -0.4859, 0.0001799, -0.874, -0.4859, 0.0001782, -0.874, -0.4859, 0.0001778, -0.874, -0.4859, 0.0001799, -0.874, -0.4859, 0.0004733, 0.8745, -0.4851, 0.0004741, 0.8745, -0.4851, 0.0004734, 0.8745, -0.4851, 0.0004741, 0.8745, -0.4851, 0.0004742, 0.8745, -0.4851, 0.0004734, 0.8745, -0.4851, -0.0006765, -0.0004566, 1.0, -0.0006721, -0.0004589, 1.0, -0.0006744, -0.0004577, 1.0, -0.0006721, -0.0004589, 1.0, -0.0006699, -0.00046, 1.0, -0.0006744, -0.0004577, 1.0, 1.0, -0.0001707, 0.0006685, 1.0, -0.0001688, 0.0006797, 1.0, -0.0001706, 0.0006693, 1.0, -0.0001685, 0.0006814, 1.0, -0.0001706, 0.0006693, 1.0, -0.0001688, 0.0006797, 0.00067, 0.0004585, -1.0, 0.0006719, 0.0004585, -1.0, 0.0006711, 0.0004585, -1.0, 0.0006719, 0.0004585, -1.0, 0.000673, 0.0004585, -1.0, 0.0006711, 0.0004585, -1.0, -1.0, 0.0001692, -0.0006773, -1.0, 0.0001691, -0.0006719, -1.0, 0.0001692, -0.0006769, -1.0, 0.0001691, -0.0006719, -1.0, 0.0001691, -0.0006711, -1.0, 0.0001692, -0.0006769, -1.0, 0.0001692, -0.0006742, -1.0, 0.0001691, -0.0006747, -1.0, 0.0001692, -0.0006742, -1.0, 0.0001691, -0.0006747, -1.0, 0.0001691, -0.0006747, -1.0, 0.0001692, -0.0006742, 0.0001786, -0.874, -0.4859, 0.0001785, -0.874, -0.4859, 0.0001785, -0.874, -0.4859, 0.0001785, -0.874, -0.4859, 0.0001785, -0.874, -0.4859, 0.0001785, -0.874, -0.4859, 0.702, -0.3602, -0.6144, 0.702, -0.3602, -0.6144, 0.702, -0.3602, -0.6144, 0.702, -0.3602, -0.6144, 0.702, -0.3602, -0.6144, 0.702, -0.3602, -0.6144, 0.8527, -0.3811, -0.3572, 0.8527, -0.3811, -0.3572, 0.8528, -0.3809, -0.3573, 0.8527, -0.3811, -0.3572, 0.8528, -0.3809, -0.3573, 0.8528, -0.3809, -0.3573, 0.2311, -0.4245, -0.8755, 0.2311, -0.4245, -0.8755, 0.2311, -0.4245, -0.8755, 0.2311, -0.4245, -0.8755, 0.2311, -0.4245, -0.8755, 0.2311, -0.4245, -0.8755, 0.9045, -0.4185, -0.08211, 0.9045, -0.4185, -0.08211, 0.9045, -0.4184, -0.08211, 0.9045, -0.4185, -0.08211, 0.9045, -0.4184, -0.08211, 0.9045, -0.4184, -0.08211, -0.7013, -0.3599, -0.6154, -0.7013, -0.3599, -0.6154, -0.7013, -0.3599, -0.6154, -0.7013, -0.3599, -0.6154, -0.7013, -0.3599, -0.6154, -0.7013, -0.3599, -0.6154, -0.23, -0.4244, -0.8758, -0.23, -0.4244, -0.8758, -0.23, -0.4244, -0.8758, -0.23, -0.4244, -0.8758, -0.23, -0.4244, -0.8758, -0.23, -0.4244, -0.8758, 0.0006267, -0.513, -0.8584, 0.0006267, -0.513, -0.8584, 0.0006282, -0.5128, -0.8585, 0.0006267, -0.513, -0.8584, 0.0006282, -0.5128, -0.8585, 0.0006282, -0.5128, -0.8585, -0.8524, -0.3808, -0.3584, -0.8524, -0.3807, -0.3584, -0.8524, -0.3808, -0.3584, -0.8524, -0.3808, -0.3584, -0.8524, -0.3807, -0.3584, -0.8524, -0.3807, -0.3584, -0.9045, -0.4182, -0.08333, -0.9045, -0.4182, -0.08332, -0.9045, -0.4182, -0.08333, -0.9045, -0.4182, -0.08333, -0.9045, -0.4182, -0.08332, -0.9045, -0.4182, -0.08332, -0.7021, -0.3605, 0.6141, -0.7021, -0.3605, 0.6141, -0.7021, -0.3605, 0.6141, -0.7021, -0.3605, 0.6141, -0.7021, -0.3605, 0.6141, -0.7021, -0.3605, 0.6141, -0.8529, -0.3811, 0.3569, -0.8529, -0.381, 0.3569, -0.8529, -0.3811, 0.3569, -0.8529, -0.381, 0.3569, -0.8529, -0.3811, 0.3569, -0.8529, -0.3811, 0.3569, -0.2312, -0.4253, 0.875, -0.2312, -0.4252, 0.875, -0.2312, -0.4253, 0.875, -0.2312, -0.4253, 0.875, -0.2312, -0.4252, 0.875, -0.2312, -0.4252, 0.8751, -0.9003, -0.4353, -0.002031, -0.9001, -0.4358, -0.002016, -0.9006, -0.4347, -0.001876, -0.9001, -0.4358, -0.002016, -0.9005, -0.4347, -0.001905, -0.9006, -0.4347, -0.001876, -0.9006, -0.4347, -0.001876, -0.9005, -0.4347, -0.001905, -0.9008, -0.4343, -0.0007276, -0.9007, -0.4344, -0.0007287, -0.9006, -0.4347, -0.001876, -0.9008, -0.4343, -0.0007276, -0.9047, -0.4182, 0.08171, -0.9047, -0.4181, 0.08171, -0.9047, -0.4182, 0.08171, -0.9047, -0.4181, 0.08171, -0.9047, -0.4182, 0.08171, -0.9047, -0.4182, 0.08171, 0.7011, -0.3607, 0.615, 0.7011, -0.3608, 0.615, 0.7011, -0.3607, 0.615, 0.7011, -0.3608, 0.615, 0.7011, -0.3607, 0.615, 0.7011, -0.3607, 0.615, 0.2299, -0.4254, 0.8753, 0.2299, -0.4253, 0.8754, 0.2299, -0.4253, 0.8754, 0.2299, -0.4253, 0.8754, 0.2299, -0.4253, 0.8754, 0.2299, -0.4253, 0.8754, -0.0008481, -0.5138, 0.8579, -0.0008481, -0.5138, 0.8579, -0.0008495, -0.5136, 0.858, -0.0008481, -0.5138, 0.8579, -0.0008495, -0.5136, 0.858, -0.0008495, -0.5136, 0.858, 0.8523, -0.3813, 0.3581, 0.8523, -0.3813, 0.3581, 0.8523, -0.3813, 0.3581, 0.8523, -0.3813, 0.3581, 0.8523, -0.3813, 0.3581, 0.8523, -0.3813, 0.3581, 0.9044, -0.4185, 0.08293, 0.9045, -0.4184, 0.08293, 0.9044, -0.4185, 0.08294, 0.9044, -0.4185, 0.08294, 0.9045, -0.4184, 0.08293, 0.9044, -0.4184, 0.08293, 0.9002, -0.4355, 0.00102, 0.9002, -0.4354, 0.0006987, 0.9002, -0.4354, 0.001019, 0.9002, -0.4354, 0.001019, 0.9002, -0.4354, 0.0006987, 0.9003, -0.4354, 0.0006928, 0.9003, -0.4354, 0.0006928, 0.9002, -0.4354, 0.0006987, 0.9004, -0.435, 0.0003858, 0.9004, -0.4351, 0.0003857, 0.9004, -0.435, 0.0003858, 0.9002, -0.4354, 0.0006987, 1.0, -0.000167, 0.0006211, 1.0, -0.000167, 0.0006211, 1.0, -0.000172, 0.0024, 1.0, -0.000167, 0.0006211, 1.0, -0.0001679, 0.0024, 1.0, -0.000172, 0.0024, 1.0, -0.0001679, 0.0024, 0.9997, -0.0001572, -0.02404, 1.0, -0.000172, 0.0024, 1.0, -0.000172, 0.0024, 0.9997, -0.0001572, -0.02404, 0.9997, -0.0001587, -0.02405, 0.7122, 0.3226, -0.6235, 0.7122, 0.3226, -0.6235, 0.7122, 0.3226, -0.6235, 0.7122, 0.3226, -0.6235, 0.7122, 0.3226, -0.6235, 0.7122, 0.3226, -0.6235, 0.8652, 0.348, -0.3611, 0.8653, 0.3477, -0.3611, 0.8652, 0.3479, -0.3611, 0.8652, 0.3479, -0.3611, 0.8653, 0.3477, -0.3611, 0.8653, 0.3477, -0.3611, 0.232, 0.3929, -0.8899, 0.232, 0.3929, -0.8899, 0.232, 0.3929, -0.8899, 0.232, 0.3929, -0.8899, 0.232, 0.3929, -0.8899, 0.232, 0.3929, -0.8899, 0.9176, 0.3891, -0.08136, 0.9176, 0.3891, -0.08136, 0.9176, 0.3891, -0.08135, 0.9176, 0.3891, -0.08135, 0.9176, 0.3891, -0.08136, 0.9176, 0.389, -0.08135, -0.7112, 0.3228, -0.6245, -0.7112, 0.3228, -0.6245, -0.7112, 0.3229, -0.6245, -0.7112, 0.3229, -0.6245, -0.7112, 0.3228, -0.6245, -0.7112, 0.3228, -0.6245, 0.000855, 0.4898, -0.8718, 0.0008563, 0.4896, -0.8719, 0.000855, 0.4898, -0.8718, 0.000855, 0.4898, -0.8718, 0.0008563, 0.4896, -0.8719, 0.0008563, 0.4896, -0.8719, -0.2306, 0.3929, -0.8902, -0.2307, 0.3929, -0.8902, -0.2306, 0.3929, -0.8902, -0.2306, 0.3929, -0.8902, -0.2307, 0.3929, -0.8902, -0.2307, 0.3929, -0.8902, -0.8647, 0.348, -0.3623, -0.8647, 0.348, -0.3623, -0.8646, 0.3483, -0.3623, -0.8647, 0.348, -0.3623, -0.8646, 0.3483, -0.3623, -0.8646, 0.3483, -0.3623, -0.9174, 0.3894, -0.08259, -0.9174, 0.3894, -0.08259, -0.9174, 0.3894, -0.08258, -0.9174, 0.3894, -0.08259, -0.9174, 0.3894, -0.08258, -0.9174, 0.3894, -0.08258, -0.7121, 0.3222, 0.6238, -0.7121, 0.3222, 0.6238, -0.7121, 0.3223, 0.6238, -0.7121, 0.3222, 0.6238, -0.7121, 0.3222, 0.6238, -0.7121, 0.3223, 0.6238, -0.8651, 0.3479, 0.3614, -0.8652, 0.3477, 0.3614, -0.865, 0.348, 0.3614, -0.865, 0.348, 0.3614, -0.8652, 0.3477, 0.3614, -0.8651, 0.3477, 0.3614, -0.2319, 0.3921, 0.8902, -0.2319, 0.3921, 0.8902, -0.2319, 0.3921, 0.8902, -0.2319, 0.3921, 0.8902, -0.2319, 0.3921, 0.8902, -0.2319, 0.3921, 0.8902, -0.9139, 0.4059, -0.001113, -0.9139, 0.406, -0.0007453, -0.9139, 0.4059, -0.001114, -0.9139, 0.4059, -0.001114, -0.9139, 0.406, -0.0007453, -0.9138, 0.4061, -0.0007443, -0.9138, 0.4061, -0.0007443, -0.9139, 0.406, -0.0007453, -0.9139, 0.4059, -0.0003811, -0.9139, 0.4059, -0.0003812, -0.9139, 0.4059, -0.0003811, -0.9139, 0.406, -0.0007453, -0.7739, 0.6322, 0.03642, -0.7739, 0.6323, 0.03651, -0.7274, 0.6617, 0.1821, -0.7274, 0.6617, 0.1821, -0.7274, 0.6617, 0.1821, -0.7739, 0.6323, 0.03651, -0.7274, 0.6617, 0.1821, -0.7274, 0.6617, 0.1821, -0.6218, 0.679, 0.3903, -0.6221, 0.679, 0.3898, -0.6218, 0.679, 0.3903, -0.7274, 0.6617, 0.1821, -0.6221, 0.679, 0.3898, -0.3955, 0.6439, 0.6549, -0.6218, 0.679, 0.3903, -0.6218, 0.679, 0.3903, -0.3955, 0.6439, 0.6549, -0.3955, 0.6439, 0.6549, -0.3955, 0.6439, 0.6549, -0.1085, 0.5314, 0.8401, -0.3955, 0.6439, 0.6549, -0.3955, 0.6439, 0.6549, -0.1085, 0.5314, 0.8401, -0.1085, 0.5314, 0.8401, -0.1085, 0.5314, 0.8401, 0.1074, 0.5314, 0.8403, -0.1085, 0.5314, 0.8401, 0.1074, 0.5314, 0.8403, 0.1074, 0.5314, 0.8403, -0.1085, 0.5314, 0.8401, 0.3949, 0.6438, 0.6555, 0.1074, 0.5314, 0.8403, 0.1074, 0.5314, 0.8403, 0.3948, 0.6438, 0.6555, 0.3949, 0.6438, 0.6555, 0.1074, 0.5314, 0.8403, 0.6215, 0.6788, 0.3911, 0.3949, 0.6438, 0.6555, 0.3948, 0.6438, 0.6555, 0.6217, 0.6788, 0.3909, 0.6215, 0.6788, 0.3911, 0.3948, 0.6438, 0.6555, 0.6217, 0.6788, 0.3909, 0.7273, 0.6614, 0.183, 0.6215, 0.6788, 0.3911, 0.7273, 0.6614, 0.1831, 0.6215, 0.6788, 0.3911, 0.7273, 0.6614, 0.183, 0.7273, 0.6614, 0.183, 0.774, 0.6321, 0.03837, 0.7273, 0.6614, 0.1831, 0.774, 0.632, 0.03823, 0.7273, 0.6614, 0.1831, 0.774, 0.6321, 0.03837, -0.9175, 0.3892, 0.08169, -0.9175, 0.3892, 0.08168, -0.9175, 0.3892, 0.08169, -0.9175, 0.3892, 0.08169, -0.9175, 0.3892, 0.08168, -0.9175, 0.3892, 0.08168, 0.7113, 0.322, 0.6248, 0.7113, 0.322, 0.6248, 0.7113, 0.322, 0.6248, 0.7113, 0.322, 0.6248, 0.7113, 0.322, 0.6248, 0.7113, 0.322, 0.6248, -0.0006439, 0.489, 0.8723, -0.0006453, 0.4888, 0.8724, -0.0006439, 0.489, 0.8723, -0.0006439, 0.489, 0.8723, -0.0006453, 0.4888, 0.8724, -0.0006453, 0.4888, 0.8724, 0.2308, 0.392, 0.8905, 0.2308, 0.392, 0.8905, 0.2308, 0.392, 0.8905, 0.2308, 0.392, 0.8905, 0.2308, 0.392, 0.8905, 0.2308, 0.392, 0.8905, 0.8647, 0.3476, 0.3626, 0.8647, 0.3476, 0.3626, 0.8648, 0.3475, 0.3626, 0.8647, 0.3476, 0.3626, 0.8647, 0.3475, 0.3626, 0.8648, 0.3475, 0.3626, 0.9175, 0.3889, 0.08293, 0.9175, 0.3889, 0.08293, 0.9175, 0.3889, 0.08292, 0.9175, 0.3889, 0.08293, 0.9175, 0.3889, 0.08292, 0.9175, 0.3889, 0.08292, 0.9144, 0.4047, 0.001963, 0.9144, 0.4048, 0.001966, 0.9142, 0.4053, 0.001365, 0.9144, 0.4048, 0.001966, 0.9142, 0.4052, 0.001373, 0.9142, 0.4053, 0.001365, 0.9142, 0.4053, 0.001365, 0.9142, 0.4052, 0.001373, 0.9142, 0.4053, 0.0007586, 0.9142, 0.4052, 0.0007591, 0.9142, 0.4053, 0.001365, 0.9142, 0.4053, 0.0007586, 1.0, -0.0001714, 0.0006725, 1.0, -0.00017, 0.0006825, 1.0, -0.0001713, 0.0006733, 1.0, -0.0001698, 0.0006839, 1.0, -0.0001713, 0.0006733, 1.0, -0.00017, 0.0006825, 0.0006715, 0.000458, -1.0, 0.0006725, 0.0004577, -1.0, 0.0006721, 0.0004578, -1.0, 0.0006725, 0.0004577, -1.0, 0.000673, 0.0004575, -1.0, 0.0006721, 0.0004578, -1.0, 0.000475, 0.8745, -0.4851, 0.0004743, 0.8745, -0.4851, 0.0004749, 0.8745, -0.4851, 0.0004743, 0.8745, -0.4851, 0.0004741, 0.8745, -0.4851, 0.0004749, 0.8745, -0.4851, -0.7421, -0.0001845, 0.6703, -0.7421, -0.0001841, 0.6703, -0.7421, -0.0001844, 0.6703, -0.7421, -0.0001841, 0.6703, -0.7421, -0.000184, 0.6703, -0.7421, -0.0001844, 0.6703, -0.9814, 7.595e-05, 0.1918, -0.9814, 7.232e-05, 0.1918, -0.9814, 7.499e-05, 0.1918, -0.9814, 7.232e-05, 0.1918, -0.9814, 7.135e-05, 0.1918, -0.9814, 7.499e-05, 0.1918, -0.2804, -0.0003957, 0.9599, -0.2805, -0.0003912, 0.9599, -0.2804, -0.0003942, 0.9599, -0.2805, -0.0003912, 0.9599, -0.2805, -0.0003897, 0.9599, -0.2804, -0.0003942, 0.9599, -0.9997, 0.0001583, 0.02457, -0.9997, 0.0001582, 0.02457, -0.9988, 0.0001465, 0.04975, -0.9997, 0.0001582, 0.02457, -0.9988, 0.0001464, 0.04975, -0.9988, 0.0001465, 0.04975, -0.0008594, -0.0004551, 1.0, -0.0008594, -0.0004552, 1.0, -0.0008594, -0.000458, 1.0, -0.0008594, -0.0004552, 1.0, -0.0008594, -0.0004581, 1.0, -0.0008594, -0.000458, 1.0, 0.7412, -0.0004341, 0.6713, 0.7412, -0.0004352, 0.6713, 0.7412, -0.0004376, 0.6713, 0.7412, -0.0004352, 0.6713, 0.7412, -0.0004387, 0.6713, 0.7412, -0.0004376, 0.6713, 0.9812, -0.0002526, 0.1931, 0.9812, -0.0002533, 0.1931, 0.9812, -0.0002554, 0.1931, 0.9812, -0.0002533, 0.1931, 0.9812, -0.0002561, 0.1931, 0.9812, -0.0002554, 0.1931, 0.2791, -0.0004962, 0.9603, 0.2791, -0.0004938, 0.9603, 0.2791, -0.0004892, 0.9602, 0.2791, -0.0004938, 0.9603, 0.2792, -0.0004869, 0.9602, 0.2791, -0.0004892, 0.9602, 0.9987, -0.0001897, 0.05111, 0.9987, -0.0001897, 0.05111, 0.9987, -0.0001897, 0.0511, 0.9987, -0.0001897, 0.05111, 0.9987, -0.0001897, 0.0511, 0.9987, -0.0001897, 0.0511, 0.774, 0.6321, 0.03837, 0.7825, 0.6227, 0.0014, 0.774, 0.632, 0.03823, 0.7825, 0.6227, 0.0014, 0.7825, 0.6227, 0.00142, 0.774, 0.632, 0.03823, 0.7825, 0.6227, 0.0014, 0.7741, 0.632, -0.03607, 0.7825, 0.6227, 0.00142, 0.7741, 0.632, -0.0361, 0.7741, 0.632, -0.03607, 0.7825, 0.6227, 0.0014, 0.7313, -0.6812, 0.03514, 0.6837, -0.7093, 0.1712, 0.7313, -0.6812, 0.03509, 0.6837, -0.7094, 0.1712, 0.6837, -0.7093, 0.1712, 0.7313, -0.6812, 0.03514, 0.6837, -0.7094, 0.1712, 0.5827, -0.7259, 0.3654, 0.6837, -0.7093, 0.1712, 0.5822, -0.7259, 0.3661, 0.5827, -0.7259, 0.3654, 0.6837, -0.7094, 0.1712, 0.5822, -0.7259, 0.3661, 0.3708, -0.6925, 0.6188, 0.5827, -0.7259, 0.3654, 0.3708, -0.6925, 0.6188, 0.3708, -0.6925, 0.6188, 0.5827, -0.7259, 0.3654, 0.3708, -0.6925, 0.6188, 0.1022, -0.5821, 0.8067, 0.3708, -0.6925, 0.6188, 0.1022, -0.5821, 0.8067, 0.1022, -0.5821, 0.8067, 0.3708, -0.6925, 0.6188, 0.1022, -0.5821, 0.8067, -0.1037, -0.5821, 0.8065, 0.1022, -0.5821, 0.8067, -0.1036, -0.5821, 0.8065, 0.1022, -0.5821, 0.8067, -0.1037, -0.5821, 0.8065, -0.1037, -0.5821, 0.8065, -0.3719, -0.6924, 0.6183, -0.1036, -0.5821, 0.8065, -0.3719, -0.6924, 0.6183, -0.3719, -0.6924, 0.6183, -0.1037, -0.5821, 0.8065, -0.3719, -0.6924, 0.6183, -0.5834, -0.7257, 0.3646, -0.3719, -0.6924, 0.6183, -0.583, -0.7257, 0.3653, -0.5834, -0.7257, 0.3646, -0.3719, -0.6924, 0.6183, -0.583, -0.7257, 0.3653, -0.6842, -0.7091, 0.1703, -0.5834, -0.7257, 0.3646, -0.6842, -0.7091, 0.1703, -0.6842, -0.7091, 0.1703, -0.5834, -0.7257, 0.3646, -0.6842, -0.7091, 0.1703, -0.7317, -0.6809, 0.03338, -0.6842, -0.7091, 0.1703, -0.7317, -0.6809, 0.03338, -0.7317, -0.6809, 0.03337, -0.6842, -0.7091, 0.1703, -1.0, 0.0001635, -0.001684, -1.0, 0.0001645, -0.001685, -1.0, 0.0001648, -0.002352, -1.0, 0.0001645, -0.001685, -1.0, 0.0001697, -0.002399, -1.0, 0.0001648, -0.002352, -1.0, 0.0001697, -0.002399, -0.9997, 0.0001582, 0.02457, -1.0, 0.0001648, -0.002352, -1.0, 0.0001648, -0.002352, -0.9997, 0.0001582, 0.02457, -0.9997, 0.0001583, 0.02457, 0.7421, 0.0001798, -0.6703, 0.7421, 0.0001827, -0.6703, 0.7421, 0.0001807, -0.6703, 0.7421, 0.0001827, -0.6703, 0.7421, 0.0001835, -0.6702, 0.7421, 0.0001807, -0.6703, 0.9814, -7.595e-05, -0.1917, 0.9814, -8.227e-05, -0.1918, 0.9814, -7.763e-05, -0.1917, 0.9814, -8.227e-05, -0.1918, 0.9814, -8.394e-05, -0.1918, 0.9814, -7.763e-05, -0.1917, 0.2804, 0.0003935, -0.9599, 0.2804, 0.0003902, -0.9599, 0.2804, 0.0003924, -0.9599, 0.2804, 0.0003902, -0.9599, 0.2804, 0.0003891, -0.9599, 0.2804, 0.0003924, -0.9599, 0.9997, -0.0001587, -0.02405, 0.9997, -0.0001572, -0.02404, 0.9988, -0.000146, -0.04976, 0.9997, -0.0001572, -0.02404, 0.9988, -0.0001439, -0.04975, 0.9988, -0.000146, -0.04976, 0.0008596, 0.0004543, -1.0, 0.0008595, 0.0004573, -1.0, 0.0008596, 0.0004544, -1.0, 0.0008596, 0.0004544, -1.0, 0.0008595, 0.0004573, -1.0, 0.0008595, 0.0004574, -1.0, -0.7739, 0.6323, 0.03651, -0.7739, 0.6322, 0.03642, -0.7822, 0.623, -0.0004167, -0.7822, 0.623, -0.0004167, -0.7739, 0.6322, 0.03642, -0.7822, 0.623, -0.0004223, -0.7822, 0.623, -0.0004167, -0.7822, 0.623, -0.0004223, -0.7738, 0.6323, -0.03706, -0.7738, 0.6323, -0.03711, -0.7822, 0.623, -0.0004167, -0.7738, 0.6323, -0.03706, -0.7412, 0.0004325, -0.6713, -0.7412, 0.0004329, -0.6713, -0.7412, 0.0004337, -0.6713, -0.7412, 0.0004329, -0.6713, -0.7412, 0.0004341, -0.6713, -0.7412, 0.0004337, -0.6713, -0.9812, 0.0002561, -0.1931, -0.9812, 0.0002554, -0.1931, -0.9812, 0.0002533, -0.1931, -0.9812, 0.0002554, -0.1931, -0.9812, 0.0002526, -0.1931, -0.9812, 0.0002533, -0.1931, -0.2791, 0.0004904, -0.9603, -0.2791, 0.0004891, -0.9603, -0.2791, 0.0004864, -0.9603, -0.2791, 0.0004891, -0.9603, -0.2791, 0.0004851, -0.9603, -0.2791, 0.0004864, -0.9603, -0.9987, 0.0001863, -0.05111, -0.9987, 0.0001874, -0.0511, -0.9987, 0.0001903, -0.0511, -0.9987, 0.0001874, -0.0511, -0.9987, 0.0001914, -0.05109, -0.9987, 0.0001903, -0.0511, -0.0002126, -1.0, -0.0004596, -0.0002126, -1.0, -0.0004601, -0.0002126, -1.0, -0.0004596, -0.0002126, -1.0, -0.0004601, -0.0002126, -1.0, -0.0004601, -0.0002126, -1.0, -0.0004596, 0.0002126, 1.0, 0.0004596, 0.0002126, 1.0, 0.0004596, 0.0002126, 1.0, 0.0004596, 0.0002125, 1.0, 0.0004567, 0.0002125, 1.0, 0.0004567, 0.0002125, 1.0, 0.0004567, -0.000847, -0.0004756, 1.0, -0.000847, -0.0004756, 1.0, -0.000847, -0.0004756, 1.0, -0.0008476, -0.00045, 1.0, -0.0008476, -0.00045, 1.0, -0.0008476, -0.00045, 1.0, 0.0008474, 0.0004504, -1.0, 0.0008473, 0.0004556, -1.0, 0.0008474, 0.0004505, -1.0, 0.0008474, 0.0004505, -1.0, 0.0008473, 0.0004556, -1.0, 0.0008473, 0.0004557, -1.0, -0.0002125, -1.0, -0.00046, -0.0002125, -1.0, -0.0004599, -0.0002125, -1.0, -0.00046, -0.0002125, -1.0, -0.0004599, -0.0002125, -1.0, -0.0004599, -0.0002125, -1.0, -0.00046, 0.0002125, 1.0, 0.0004567, 0.0002125, 1.0, 0.0004567, 0.0002125, 1.0, 0.0004567, 0.0002126, 1.0, 0.0004597, 0.0002126, 1.0, 0.0004597, 0.0002126, 1.0, 0.0004597, -0.0008475, -0.0004444, 1.0, -0.0008475, -0.0004444, 1.0, -0.0008475, -0.0004444, 1.0, -0.0008469, -0.0004741, 1.0, -0.0008469, -0.0004741, 1.0, -0.0008469, -0.0004741, 1.0, -0.9989, 0.0001501, 0.04685, -0.9989, 0.0001501, 0.04683, -1.0, 0.0001761, -0.00117, -1.0, 0.0001761, -0.00117, -0.9989, 0.0001501, 0.04683, -1.0, 0.0001764, -0.00117, -1.0, 0.0001761, -0.00117, -1.0, 0.0001764, -0.00117, -0.9988, 0.0001894, -0.04868, -0.9988, 0.0001883, -0.04868, -1.0, 0.0001761, -0.00117, -0.9988, 0.0001894, -0.04868, 0.9989, -0.0001508, -0.04739, 0.9989, -0.0001519, -0.04738, 1.0, -0.0001677, 0.00117, 1.0, -0.0001677, 0.00117, 0.9989, -0.0001519, -0.04738, 1.0, -0.0001672, 0.00117, 1.0, -0.0001677, 0.00117, 1.0, -0.0001672, 0.00117, 0.9988, -0.000193, 0.04922, 0.9988, -0.0001933, 0.04924, 1.0, -0.0001677, 0.00117, 0.9988, -0.000193, 0.04922, -0.7317, -0.6809, 0.03338, -0.7406, -0.672, -0.00139, -0.7317, -0.6809, 0.03337, -0.7406, -0.672, -0.001411, -0.7317, -0.6809, 0.03337, -0.7406, -0.672, -0.00139, -0.7315, -0.6809, -0.03557, -0.7406, -0.672, -0.001411, -0.7406, -0.672, -0.00139, -0.7315, -0.6809, -0.03553, -0.7315, -0.6809, -0.03557, -0.7406, -0.672, -0.00139, -0.9989, 0.0001501, 0.04683, -0.9989, 0.0001501, 0.04685, -0.9694, 5.22e-05, 0.2453, -0.9989, 0.0001501, 0.04685, -0.9694, 5.172e-05, 0.2453, -0.9694, 5.22e-05, 0.2453, -0.9694, 5.22e-05, 0.2453, -0.9694, 5.172e-05, 0.2453, -0.8473, -9.925e-05, 0.5311, -0.9694, 5.172e-05, 0.2453, -0.8473, -0.0001014, 0.5311, -0.8473, -9.925e-05, 0.5311, -0.8473, -9.925e-05, 0.5311, -0.8473, -0.0001014, 0.5311, -0.5301, -0.0003028, 0.8479, -0.8473, -0.0001014, 0.5311, -0.5301, -0.0003034, 0.8479, -0.5301, -0.0003028, 0.8479, -0.5301, -0.0003028, 0.8479, -0.5301, -0.0003034, 0.8479, -0.1332, -0.0004312, 0.9911, -0.5301, -0.0003034, 0.8479, -0.1332, -0.0004302, 0.9911, -0.1332, -0.0004312, 0.9911, -0.1332, -0.0004302, 0.9911, 0.1316, -0.0004763, 0.9913, -0.1332, -0.0004312, 0.9911, 0.1317, -0.0004752, 0.9913, 0.1316, -0.0004763, 0.9913, -0.1332, -0.0004302, 0.9911, 0.1316, -0.0004763, 0.9913, 0.1317, -0.0004752, 0.9913, 0.529, -0.0004792, 0.8486, 0.529, -0.0004817, 0.8486, 0.1316, -0.0004763, 0.9913, 0.529, -0.0004792, 0.8486, 0.529, -0.0004817, 0.8486, 0.529, -0.0004792, 0.8486, 0.8466, -0.0003907, 0.5323, 0.8466, -0.0003913, 0.5323, 0.529, -0.0004817, 0.8486, 0.8466, -0.0003907, 0.5323, 0.8466, -0.0003913, 0.5323, 0.8466, -0.0003907, 0.5323, 0.9691, -0.0002779, 0.2466, 0.9691, -0.0002772, 0.2466, 0.8466, -0.0003913, 0.5323, 0.9691, -0.0002779, 0.2466, 0.9691, -0.0002772, 0.2466, 0.9691, -0.0002779, 0.2466, 0.9988, -0.0001933, 0.04924, 0.9988, -0.000193, 0.04922, 0.9691, -0.0002772, 0.2466, 0.9988, -0.0001933, 0.04924, 0.7313, -0.6811, -0.03462, 0.7404, -0.6722, 0.0003292, 0.7313, -0.6811, -0.03459, 0.7404, -0.6722, 0.0003343, 0.7313, -0.6811, -0.03459, 0.7404, -0.6722, 0.0003292, 0.7313, -0.6812, 0.03509, 0.7404, -0.6722, 0.0003343, 0.7404, -0.6722, 0.0003292, 0.7313, -0.6812, 0.03514, 0.7313, -0.6812, 0.03509, 0.7404, -0.6722, 0.0003292, -0.7315, -0.6809, -0.03553, -0.684, -0.709, -0.1719, -0.7315, -0.6809, -0.03557, -0.684, -0.709, -0.1719, -0.684, -0.709, -0.1719, -0.7315, -0.6809, -0.03553, -0.684, -0.709, -0.1719, -0.5825, -0.7254, -0.3667, -0.684, -0.709, -0.1719, -0.5829, -0.7254, -0.3661, -0.5825, -0.7254, -0.3667, -0.684, -0.709, -0.1719, -0.5829, -0.7254, -0.3661, -0.3711, -0.6918, -0.6195, -0.5825, -0.7254, -0.3667, -0.3711, -0.6918, -0.6195, -0.3711, -0.6918, -0.6194, -0.5825, -0.7254, -0.3667, -0.3711, -0.6918, -0.6195, -0.1024, -0.5813, -0.8072, -0.3711, -0.6918, -0.6194, -0.1024, -0.5813, -0.8072, -0.1024, -0.5813, -0.8072, -0.3711, -0.6918, -0.6194, -0.1024, -0.5813, -0.8072, 0.1034, -0.5814, -0.8071, -0.1024, -0.5813, -0.8072, 0.1034, -0.5814, -0.807, -0.1024, -0.5813, -0.8072, 0.1034, -0.5814, -0.8071, 0.1034, -0.5814, -0.8071, 0.3717, -0.6919, -0.6189, 0.1034, -0.5814, -0.807, 0.3717, -0.6919, -0.6189, 0.3717, -0.6919, -0.6189, 0.1034, -0.5814, -0.8071, 0.3717, -0.6919, -0.6189, 0.5827, -0.7256, -0.3661, 0.3717, -0.6919, -0.6189, 0.5832, -0.7256, -0.3653, 0.5827, -0.7256, -0.3661, 0.3717, -0.6919, -0.6189, 0.5832, -0.7256, -0.3653, 0.684, -0.7092, -0.171, 0.5827, -0.7256, -0.3661, 0.684, -0.7092, -0.171, 0.684, -0.7092, -0.1709, 0.5827, -0.7256, -0.3661, 0.684, -0.7092, -0.171, 0.7313, -0.6811, -0.03462, 0.684, -0.7092, -0.1709, 0.7313, -0.6811, -0.03462, 0.7313, -0.6811, -0.03459, 0.684, -0.7092, -0.1709, -0.9988, 0.0001894, -0.04868, -0.9691, 0.0002779, -0.2466, -0.9988, 0.0001883, -0.04868, -0.9691, 0.0002779, -0.2466, -0.9691, 0.0002757, -0.2466, -0.9988, 0.0001883, -0.04868, -0.9691, 0.0002779, -0.2466, -0.8466, 0.0003885, -0.5322, -0.9691, 0.0002757, -0.2466, -0.8466, 0.0003885, -0.5322, -0.8466, 0.0003859, -0.5323, -0.9691, 0.0002757, -0.2466, -0.8466, 0.0003885, -0.5322, -0.529, 0.0004776, -0.8486, -0.8466, 0.0003859, -0.5323, -0.529, 0.0004776, -0.8486, -0.529, 0.000473, -0.8486, -0.8466, 0.0003859, -0.5323, -0.529, 0.0004776, -0.8486, -0.1316, 0.0004607, -0.9913, -0.529, 0.000473, -0.8486, -0.1316, 0.0004607, -0.9913, -0.1316, 0.0004576, -0.9913, -0.529, 0.000473, -0.8486, -0.1316, 0.0004576, -0.9913, -0.1316, 0.0004607, -0.9913, 0.1332, 0.0004224, -0.9911, 0.1332, 0.0004232, -0.9911, -0.1316, 0.0004576, -0.9913, 0.1332, 0.0004224, -0.9911, 0.5301, 0.0002885, -0.8479, 0.1332, 0.0004232, -0.9911, 0.1332, 0.0004224, -0.9911, 0.5301, 0.0002887, -0.8479, 0.5301, 0.0002885, -0.8479, 0.1332, 0.0004224, -0.9911, 0.8473, 9.611e-05, -0.5311, 0.5301, 0.0002885, -0.8479, 0.5301, 0.0002887, -0.8479, 0.8473, 9.837e-05, -0.5311, 0.8473, 9.611e-05, -0.5311, 0.5301, 0.0002887, -0.8479, 0.9694, -5.451e-05, -0.2453, 0.8473, 9.611e-05, -0.5311, 0.8473, 9.837e-05, -0.5311, 0.9694, -5.452e-05, -0.2453, 0.8473, 9.611e-05, -0.5311, 0.9694, -5.451e-05, -0.2453, 0.9989, -0.0001508, -0.04739, 0.9694, -5.452e-05, -0.2453, 0.9694, -5.451e-05, -0.2453, 0.9989, -0.0001519, -0.04738, 0.9989, -0.0001508, -0.04739, 0.9694, -5.451e-05, -0.2453, 0.0001697, 1.0, 0.0004591, 0.0001698, 1.0, 0.0004581, 0.0001702, 1.0, 0.0004406, 0.0001701, 1.0, 0.0004418, 0.0001702, 1.0, 0.0004406, 0.0001698, 1.0, 0.0004581, 0.0001702, 1.0, 0.0004406, 0.0001701, 1.0, 0.0004418, 0.0001666, 1.0, 0.001647, 0.0001677, 1.0, 0.001695, 0.0001702, 1.0, 0.0004406, 0.0001666, 1.0, 0.001647, 0.0001687, 1.0, 0.0008128, 0.0001677, 1.0, 0.001695, 0.0001666, 1.0, 0.001647, 0.000168, 1.0, 0.0007949, 0.0001687, 1.0, 0.0008128, 0.0001666, 1.0, 0.001647, 0.000168, 1.0, 0.0007949, 0.0001697, 1.0, 0.0004582, 0.0001687, 1.0, 0.0008128, 0.0001703, 1.0, 0.0004595, 0.0001687, 1.0, 0.0008128, 0.0001697, 1.0, 0.0004582, 0.0001697, 1.0, 0.0004582, 0.0001702, 1.0, 0.0004587, 0.0001703, 1.0, 0.0004595, 0.0001701, 1.0, 0.0004588, 0.0001703, 1.0, 0.0004595, 0.0001702, 1.0, 0.0004587, 0.0001702, 1.0, 0.0004587, 0.0001689, 1.0, 0.0004597, 0.0001701, 1.0, 0.0004588, 0.0001692, 1.0, 0.0004594, 0.0001701, 1.0, 0.0004588, 0.0001689, 1.0, 0.0004597, 0.0001689, 1.0, 0.0004597, 0.0001901, 1.0, 0.0004593, 0.0001692, 1.0, 0.0004594, 0.0001944, 1.0, 0.0004589, 0.0001692, 1.0, 0.0004594, 0.0001901, 1.0, 0.0004593, 0.0001944, 1.0, 0.0004589, 0.0001901, 1.0, 0.0004593, 0.0001946, 1.0, 0.00046, 0.0001946, 1.0, 0.00046, 0.0001901, 1.0, 0.0004593, 0.0001889, 1.0, 0.0004605, 0.0001687, 1.0, 0.0004584, 0.0001946, 1.0, 0.00046, 0.0001889, 1.0, 0.0004605, 0.0001698, 1.0, 0.0004584, 0.0001946, 1.0, 0.00046, 0.0001687, 1.0, 0.0004584, 0.0001698, 1.0, 0.0004584, 0.0001687, 1.0, 0.0004584, 0.0001698, 1.0, 0.0004582, 0.0001698, 1.0, 0.0004585, 0.0001698, 1.0, 0.0004582, 0.0001687, 1.0, 0.0004584, 0.0001698, 1.0, 0.0004582, 0.0001698, 1.0, 0.0004585, 0.0001701, 1.0, 0.0004582, 0.0001696, 1.0, 0.0004597, 0.0001701, 1.0, 0.0004582, 0.0001698, 1.0, 0.0004585, 0.0001701, 1.0, 0.0004582, 0.0001696, 1.0, 0.0004597, 0.0001685, 1.0, 0.0008121, 0.0001682, 1.0, 0.0007976, 0.0001685, 1.0, 0.0008121, 0.0001696, 1.0, 0.0004597, 0.0001685, 1.0, 0.0008121, 0.0001682, 1.0, 0.0007976, 0.0001681, 1.0, 0.001743, 0.0001681, 1.0, 0.001743, 0.0001682, 1.0, 0.0007976, 0.0001676, 1.0, 0.001695, 0.0001701, 1.0, 0.0004414, 0.0001681, 1.0, 0.001743, 0.0001676, 1.0, 0.001695, 0.0001698, 1.0, 0.0004398, 0.0001681, 1.0, 0.001743, 0.0001701, 1.0, 0.0004414, 0.0001701, 1.0, 0.0004414, 0.0001695, 1.0, 0.0004589, 0.0001698, 1.0, 0.0004398, 0.0001692, 1.0, 0.0004586, 0.0001698, 1.0, 0.0004398, 0.0001695, 1.0, 0.0004589, 0.0001695, 1.0, 0.0004589, 0.0001694, 1.0, 0.0004591, 0.0001692, 1.0, 0.0004586, 0.0001695, 1.0, 0.0004595, 0.0001692, 1.0, 0.0004586, 0.0001694, 1.0, 0.0004591, 0.0001694, 1.0, 0.0004591, 0.0001688, 1.0, 0.0004599, 0.0001695, 1.0, 0.0004595, 0.0001693, 1.0, 0.0004592, 0.0001695, 1.0, 0.0004595, 0.0001688, 1.0, 0.0004599, 0.0001688, 1.0, 0.0004599, 0.0001901, 1.0, 0.0004591, 0.0001693, 1.0, 0.0004592, 0.0001946, 1.0, 0.0004586, 0.0001693, 1.0, 0.0004592, 0.0001901, 1.0, 0.0004591, 0.0001946, 1.0, 0.0004586, 0.0001901, 1.0, 0.0004591, 0.0001942, 1.0, 0.0004586, 0.0001942, 1.0, 0.0004586, 0.0001901, 1.0, 0.0004591, 0.0001891, 1.0, 0.0004589, 0.0001687, 1.0, 0.0004591, 0.0001942, 1.0, 0.0004586, 0.0001891, 1.0, 0.0004589, 0.0001691, 1.0, 0.0004579, 0.0001942, 1.0, 0.0004586, 0.0001687, 1.0, 0.0004591, 0.0001691, 1.0, 0.0004579, 0.0001687, 1.0, 0.0004591, 0.0001691, 1.0, 0.0004593, 0.0001695, 1.0, 0.0004591, 0.0001691, 1.0, 0.0004593, 0.0001687, 1.0, 0.0004591, 0.0001691, 1.0, 0.0004593, 0.0001695, 1.0, 0.0004591, 0.0001697, 1.0, 0.0004591, 0.0001698, 1.0, 0.0004581, 0.0001697, 1.0, 0.0004591, 0.0001695, 1.0, 0.0004591, -0.7738, 0.6323, -0.03706, -0.7271, 0.6618, -0.1825, -0.7738, 0.6323, -0.03711, -0.7271, 0.6618, -0.1824, -0.7738, 0.6323, -0.03711, -0.7271, 0.6618, -0.1825, -0.7271, 0.6618, -0.1825, -0.6212, 0.6794, -0.3907, -0.7271, 0.6618, -0.1824, -0.6216, 0.6794, -0.3899, -0.7271, 0.6618, -0.1824, -0.6212, 0.6794, -0.3907, -0.6216, 0.6794, -0.3899, -0.6212, 0.6794, -0.3907, -0.3947, 0.6445, -0.6549, -0.6212, 0.6794, -0.3907, -0.3946, 0.6445, -0.6549, -0.3947, 0.6445, -0.6549, -0.3947, 0.6445, -0.6549, -0.3946, 0.6445, -0.6549, -0.1072, 0.5322, -0.8398, -0.3946, 0.6445, -0.6549, -0.1072, 0.5322, -0.8398, -0.1072, 0.5322, -0.8398, -0.1072, 0.5322, -0.8398, -0.1072, 0.5322, -0.8398, 0.1087, 0.5322, -0.8396, 0.1087, 0.5322, -0.8396, -0.1072, 0.5322, -0.8398, 0.1087, 0.5322, -0.8396, 0.3957, 0.6444, -0.6544, 0.1087, 0.5322, -0.8396, 0.1087, 0.5322, -0.8396, 0.3957, 0.6444, -0.6544, 0.1087, 0.5322, -0.8396, 0.3957, 0.6444, -0.6544, 0.6221, 0.6791, -0.3895, 0.3957, 0.6444, -0.6544, 0.3957, 0.6444, -0.6544, 0.6223, 0.6791, -0.3892, 0.3957, 0.6444, -0.6544, 0.6221, 0.6791, -0.3895, 0.6223, 0.6791, -0.3892, 0.6221, 0.6791, -0.3895, 0.7276, 0.6616, -0.1815, 0.7276, 0.6616, -0.1815, 0.7276, 0.6616, -0.1815, 0.6221, 0.6791, -0.3895, 0.7276, 0.6616, -0.1815, 0.7276, 0.6616, -0.1815, 0.7741, 0.632, -0.0361, 0.7741, 0.632, -0.03607, 0.7741, 0.632, -0.0361, 0.7276, 0.6616, -0.1815, -0.0001687, -1.0, -0.001695, -0.0001695, -1.0, -0.0004392, -0.0001686, -1.0, -0.001694, -0.00017, -1.0, -0.0004396, -0.0001695, -1.0, -0.0004392, -0.0001687, -1.0, -0.001695, -0.00017, -1.0, -0.0004396, -0.0001702, -1.0, -0.0004577, -0.0001695, -1.0, -0.0004392, -0.0001706, -1.0, -0.0004588, -0.0001702, -1.0, -0.0004577, -0.00017, -1.0, -0.0004396, -0.0001706, -1.0, -0.0004588, -0.0001693, -1.0, -0.0004605, -0.0001702, -1.0, -0.0004577, -0.0001696, -1.0, -0.0004584, -0.0001693, -1.0, -0.0004605, -0.0001706, -1.0, -0.0004588, -0.0001696, -1.0, -0.0004584, -0.000169, -1.0, -0.0004588, -0.0001693, -1.0, -0.0004605, -0.0001686, -1.0, -0.0004568, -0.000169, -1.0, -0.0004588, -0.0001696, -1.0, -0.0004584, -0.0001686, -1.0, -0.0004568, -0.0001944, -1.0, -0.0004581, -0.000169, -1.0, -0.0004588, -0.0001944, -1.0, -0.0004581, -0.0001916, -1.0, -0.0004585, -0.000169, -1.0, -0.0004588, -0.0001944, -1.0, -0.0004581, -0.0001951, -1.0, -0.0004582, -0.0001916, -1.0, -0.0004585, -0.0001916, -1.0, -0.0004585, -0.0001951, -1.0, -0.0004582, -0.0001912, -1.0, -0.0004583, -0.0001951, -1.0, -0.0004582, -0.0001699, -1.0, -0.0004579, -0.0001912, -1.0, -0.0004583, -0.0001699, -1.0, -0.0004579, -0.0001702, -1.0, -0.0004588, -0.0001912, -1.0, -0.0004583, -0.0001699, -1.0, -0.0004579, -0.0001689, -1.0, -0.0004585, -0.0001702, -1.0, -0.0004588, -0.0001689, -1.0, -0.0004585, -0.0001692, -1.0, -0.0004585, -0.0001702, -1.0, -0.0004588, -0.0001689, -1.0, -0.0004585, -0.0001691, -1.0, -0.0004588, -0.0001692, -1.0, -0.0004585, -0.0001691, -1.0, -0.0004588, -0.0001693, -1.0, -0.0004581, -0.0001692, -1.0, -0.0004585, -0.0001691, -1.0, -0.0004588, -0.0001698, -1.0, -0.0004406, -0.0001693, -1.0, -0.0004581, -0.0001698, -1.0, -0.0004406, -0.0001697, -1.0, -0.0004416, -0.0001693, -1.0, -0.0004581, -0.0001697, -1.0, -0.0004416, -0.0001698, -1.0, -0.0004406, -0.0001685, -1.0, -0.001695, -0.0001698, -1.0, -0.0004406, -0.0001663, -1.0, -0.001694, -0.0001685, -1.0, -0.001695, -0.0001663, -1.0, -0.001694, -0.000168, -1.0, -0.0008124, -0.0001685, -1.0, -0.001695, -0.000168, -1.0, -0.0008124, -0.0001674, -1.0, -0.0007952, -0.0001685, -1.0, -0.001695, -0.000168, -1.0, -0.0008124, -0.0001684, -1.0, -0.0004579, -0.0001674, -1.0, -0.0007952, -0.0001689, -1.0, -0.0004594, -0.0001684, -1.0, -0.0004579, -0.000168, -1.0, -0.0008124, -0.0001689, -1.0, -0.0004594, -0.0001696, -1.0, -0.0004592, -0.0001684, -1.0, -0.0004579, -0.0001699, -1.0, -0.0004591, -0.0001696, -1.0, -0.0004592, -0.0001689, -1.0, -0.0004594, -0.0001699, -1.0, -0.0004591, -0.000169, -1.0, -0.0004585, -0.0001696, -1.0, -0.0004592, -0.0001695, -1.0, -0.0004584, -0.000169, -1.0, -0.0004585, -0.0001699, -1.0, -0.0004591, -0.0001695, -1.0, -0.0004584, -0.0001939, -1.0, -0.0004587, -0.000169, -1.0, -0.0004585, -0.0001939, -1.0, -0.0004587, -0.0001891, -1.0, -0.0004585, -0.000169, -1.0, -0.0004585, -0.0001939, -1.0, -0.0004587, -0.000195, -1.0, -0.00046, -0.0001891, -1.0, -0.0004585, -0.0001891, -1.0, -0.0004585, -0.000195, -1.0, -0.00046, -0.0001904, -1.0, -0.0004592, -0.000195, -1.0, -0.00046, -0.0001692, -1.0, -0.0004583, -0.0001904, -1.0, -0.0004592, -0.0001692, -1.0, -0.0004583, -0.0001686, -1.0, -0.0004581, -0.0001904, -1.0, -0.0004592, -0.0001692, -1.0, -0.0004583, -0.0001688, -1.0, -0.0004586, -0.0001686, -1.0, -0.0004581, -0.0001688, -1.0, -0.0004586, -0.0001691, -1.0, -0.0004585, -0.0001686, -1.0, -0.0004581, -0.0001688, -1.0, -0.0004586, -0.0001691, -1.0, -0.0004588, -0.0001691, -1.0, -0.0004585, -0.0001691, -1.0, -0.0004588, -0.0001692, -1.0, -0.000458, -0.0001691, -1.0, -0.0004585, -0.0001691, -1.0, -0.0004588, -0.0001694, -1.0, -0.0008129, -0.0001692, -1.0, -0.000458, -0.0001694, -1.0, -0.0008129, -0.0001693, -1.0, -0.0007974, -0.0001692, -1.0, -0.000458, -0.0001694, -1.0, -0.0008129, -0.0001687, -1.0, -0.001695, -0.0001693, -1.0, -0.0007974, -0.0001693, -1.0, -0.0007974, -0.0001687, -1.0, -0.001695, -0.0001686, -1.0, -0.001694])] * 3)])
me_door_grate002_bottom_physics = bpy.data.meshes.new('door_grate002_bottom_physics')
me_door_grate002_bottom_physics.from_pydata([(60.4, -2.579, 39.24), (60.4, -2.579, -39.27), (60.4, 2.562, 39.24), (60.4, 2.562, -39.27), (-61.08, 2.562, 39.24), (-61.08, -2.579, 39.24), (-61.08, 2.562, -39.27), (-61.08, -2.579, -39.27)], [], [(0, 1, 2), (1, 3, 2), (4, 0, 2), (4, 5, 0), (4, 2, 6), (6, 2, 3), (4, 6, 5), (5, 1, 0), (5, 7, 1), (3, 1, 6), (6, 1, 7), (6, 7, 5)])
me_door_grate002_bottom_physics.polygons.foreach_set('use_smooth', [True] * 12)
_uv = me_door_grate002_bottom_physics.uv_layers.new(name='UVMap')
_uv.uv.foreach_set('vector', [0.0, 0.0, 0.0, 0.0, 0.0, 0.0, 0.0, 0.0, 0.0, 0.0, 0.0, 0.0, 0.0, 0.0, 0.0, 0.0, 0.0, 0.0, 0.0, 0.0, 0.0, 0.0, 0.0, 0.0, 0.0, 0.0, 0.0, 0.0, 0.0, 0.0, 0.0, 0.0, 0.0, 0.0, 0.0, 0.0, 0.0, 0.0, 0.0, 0.0, 0.0, 0.0, 0.0, 0.0, 0.0, 0.0, 0.0, 0.0, 0.0, 0.0, 0.0, 0.0, 0.0, 0.0, 0.0, 0.0, 0.0, 0.0, 0.0, 0.0, 0.0, 0.0, 0.0, 0.0, 0.0, 0.0, 0.0, 0.0, 0.0, 0.0, 0.0, 0.0])
me_door_grate002_bottom_physics.materials.append(mat_phy)
me_door_grate002_bottom_physics.use_remesh_fix_poles = True
me_door_grate002_bottom_physics.use_remesh_preserve_attributes = False
me_door_grate002_bottom_physics.use_mirror_vertex_groups = False
me_door_grate002_bottom_physics.update()
me_door_grate002_bottom_physics.normals_split_custom_set([tuple(v) for v in zip(*[iter([0.9907, -0.1297, 0.04193, 0.997, 0.0653, 0.0422, -0.9986, -0.03275, 0.0423, 0.997, 0.0653, 0.0422, -0.997, 0.06533, 0.04223, -0.9986, -0.03275, 0.0423, -0.9907, -0.1298, -0.04184, 0.9907, -0.1297, 0.04193, -0.9986, -0.03275, 0.0423, -0.9907, -0.1298, -0.04184, 0.9986, -0.03268, -0.04224, 0.9907, -0.1297, 0.04193, -0.9907, -0.1298, -0.04184, -0.9986, -0.03275, 0.0423, -0.997, 0.06527, -0.04226, -0.997, 0.06527, -0.04226, -0.9986, -0.03275, 0.0423, -0.997, 0.06533, 0.04223, -0.9907, -0.1298, -0.04184, -0.997, 0.06527, -0.04226, 0.9986, -0.03268, -0.04224, 0.9986, -0.03268, -0.04224, 0.997, 0.0653, 0.0422, 0.9907, -0.1297, 0.04193, 0.9986, -0.03268, -0.04224, 0.997, 0.06526, -0.04219, 0.997, 0.0653, 0.0422, -0.997, 0.06533, 0.04223, 0.997, 0.0653, 0.0422, -0.997, 0.06527, -0.04226, -0.997, 0.06527, -0.04226, 0.997, 0.0653, 0.0422, 0.997, 0.06526, -0.04219, -0.997, 0.06527, -0.04226, 0.997, 0.06526, -0.04219, 0.9986, -0.03268, -0.04224])] * 3)])
arm_door_grate002_bottom_qc_skeleton = bpy.data.armatures.new('door_grate002_bottom.qc_skeleton')  # bones are not reproduced

# ---- objects
ob_door_grate002_bottom_qc_skeleton = bpy.data.objects.new('door_grate002_bottom.qc_skeleton', arm_door_grate002_bottom_qc_skeleton)
ob_door_grate002_bottom_reference = bpy.data.objects.new('door_grate002_bottom_reference', me_door_grate002_bottom_reference)
ob_door_grate002_bottom_physics = bpy.data.objects.new('door_grate002_bottom_physics', me_door_grate002_bottom_physics)

# ---- transforms, parenting, visibility, modifiers, constraints
ob_door_grate002_bottom_qc_skeleton.location = (0.0, 0.0, 0.0)
ob_door_grate002_bottom_qc_skeleton.show_in_front = True
ob_door_grate002_bottom_qc_skeleton.lineart.crease_threshold = 0.0
ob_door_grate002_bottom_reference.parent = ob_door_grate002_bottom_qc_skeleton
ob_door_grate002_bottom_reference.location = (0.0, 0.0, 0.0)
ob_door_grate002_bottom_reference.lineart.crease_threshold = 0.0
_vg = ob_door_grate002_bottom_reference.vertex_groups.new(name='static_prop')
_vg.add([0, 1, 2, 3, 4, 5, 6, 7, 8, 9, 10, 11, 12, 13, 14, 15, 16, 17, 18, 19, 20, 21, 22, 23, 24, 25, 26, 27, 28, 29, 30, 31, 32, 33, 34, 35, 36, 37, 38, 39, 40, 41, 42, 43, 44, 45, 46, 47, 48, 49, 50, 51, 52, 53, 54, 55, 56, 57, 58, 59, 60, 61, 62, 63, 64, 65, 66, 67, 68, 69, 70, 71, 72, 73, 74, 75, 76, 77, 78, 79, 80, 81, 82, 83, 84, 85, 86, 87, 88, 89, 90, 91, 92, 93, 94, 95, 96, 97, 98, 99, 100, 101, 102, 103, 104, 105, 106, 107, 108, 109, 110, 111, 112, 113, 114, 115, 116, 117, 118, 119, 120, 121, 122, 123, 124, 125, 126, 127, 128, 129, 130, 131, 132, 133, 134, 135, 136, 137, 138, 139, 140, 141, 142, 143, 144, 145, 146, 147, 148, 149, 150, 151, 152, 153, 154, 155, 156, 157, 158, 159, 160, 161, 162, 163, 164, 165, 166, 167, 168, 169, 170, 171, 172, 173, 174, 175, 176, 177, 178, 179, 180, 181, 182, 183, 184, 185, 186, 187, 188, 189, 190, 191, 192, 193, 194, 195, 196, 197, 198, 199, 200, 201, 202, 203, 204, 205, 206, 207, 208, 209, 210, 211, 212, 213, 214, 215], 1.0, 'REPLACE')
_m = ob_door_grate002_bottom_reference.modifiers.new('Armature', 'ARMATURE')
_m.object = ob_door_grate002_bottom_qc_skeleton
ob_door_grate002_bottom_physics.parent = ob_door_grate002_bottom_qc_skeleton
ob_door_grate002_bottom_physics.location = (0.0, 0.0, 0.0)
ob_door_grate002_bottom_physics.display_type = 'SOLID'
ob_door_grate002_bottom_physics.show_wire = True
ob_door_grate002_bottom_physics.lineart.crease_threshold = 0.0
_vg = ob_door_grate002_bottom_physics.vertex_groups.new(name='static_prop')
_vg.add([0, 1, 2, 3, 4, 5, 6, 7], 1.0, 'REPLACE')
_m = ob_door_grate002_bottom_physics.modifiers.new('Armature', 'ARMATURE')
_m.object = ob_door_grate002_bottom_qc_skeleton

# ---- collection membership
scene.collection.objects.link(ob_door_grate002_bottom_qc_skeleton)
scene.collection.objects.link(ob_door_grate002_bottom_reference)
scene.collection.objects.link(ob_door_grate002_bottom_physics)
col_door_grate002_bottom.objects.link(ob_door_grate002_bottom_qc_skeleton)
col_door_grate002_bottom.objects.link(ob_door_grate002_bottom_reference)
col_door_grate002_bottom.objects.link(ob_door_grate002_bottom_physics)

# ---- scene / render settings (as saved in the file)
scene.frame_start = 1; scene.frame_end = 250; scene.frame_set(0)
scene.render.engine = 'BLENDER_EEVEE_NEXT'
scene.cycles.use_denoising = False
scene.cycles.samples = 128
scene.cycles.sampling_pattern = 'TABULATED_SOBOL'
scene.cycles.use_adaptive_sampling = False
scene.cycles.use_light_tree = False
scene.view_settings.view_transform = 'Filmic'
bpy.context.view_layer.update()

# ---- added for rendering (the .blend has no active camera and no usable light): camera, sun + grey world if the file has none
cam_auto = bpy.data.cameras.new('AutoCamera')
cam_auto.lens = 50.0
cam_auto.sensor_width = 36.0
cam_auto.clip_end = 2389.72
ob_auto_camera = bpy.data.objects.new('AutoCamera', cam_auto)
scene.collection.objects.link(ob_auto_camera)
ob_auto_camera.location = (135.877, -163.432, 108.919)
ob_auto_camera.rotation_euler = (1.09748, -7.21219e-08, 0.694738)
scene.camera = ob_auto_camera
light_auto_sun = bpy.data.lights.new('AutoSun', 'SUN')
light_auto_sun.energy = 3.0
light_auto_sun.angle = 0.0523599
ob_auto_sun = bpy.data.objects.new('AutoSun', light_auto_sun)
scene.collection.objects.link(ob_auto_sun)
ob_auto_sun.rotation_euler = (0.872665, 0.174533, 0.523599)
if scene.world is None:
    world_auto = bpy.data.worlds.new('AutoWorld')
    world_auto.color = (0.3, 0.3, 0.3)
    scene.world = world_auto
bpy.context.view_layer.update()

